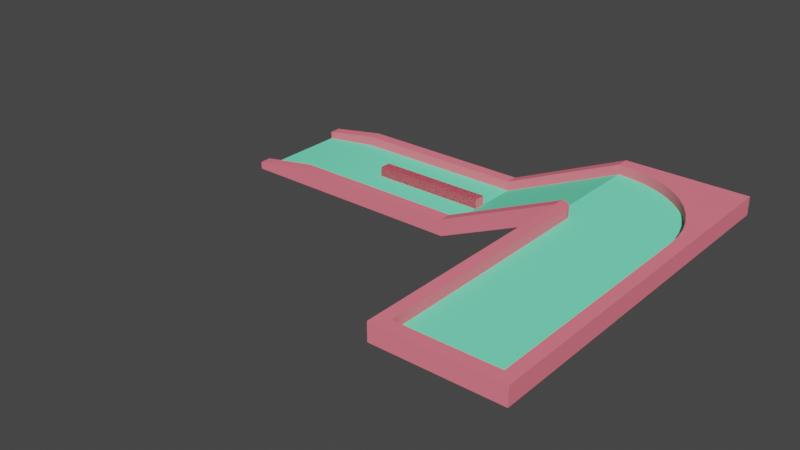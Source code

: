 # Source: untitled.blend  (saved by Blender 3.4.6; exported with 4.5.12 LTS)
import bpy
from mathutils import Matrix  # noqa: F401  (used for matrix-valued properties, if any)

bpy.ops.wm.read_factory_settings(use_empty=True)
scene = bpy.context.scene
scene.name = 'Scene'

# ---- collections
col_collection = bpy.data.collections.new('Collection'); scene.collection.children.link(col_collection)

# ---- materials (node trees are filled in below, after node groups)
mat_border_029 = bpy.data.materials.new('border.029')
mat_border_029.use_transparent_shadow = False
mat_border_029.diffuse_color = (0.9528, 0.2023, 0.2659, 1.0)
mat_border_029.roughness = 1.0
mat_green_029 = bpy.data.materials.new('green.029')
mat_green_029.use_transparent_shadow = False
mat_green_029.diffuse_color = (0.2028, 1.0, 0.6158, 1.0)
mat_green_029.roughness = 1.0
mat_border_007 = bpy.data.materials.new('border.007')
mat_border_007.use_transparent_shadow = False
mat_border_007.diffuse_color = (0.9528, 0.2023, 0.2659, 1.0)
mat_border_007.roughness = 1.0
mat_green_007 = bpy.data.materials.new('green.007')
mat_green_007.use_transparent_shadow = False
mat_green_007.diffuse_color = (0.2028, 1.0, 0.6158, 1.0)
mat_green_007.roughness = 1.0
mat_border_008 = bpy.data.materials.new('border.008')
mat_border_008.use_transparent_shadow = False
mat_border_008.diffuse_color = (0.9528, 0.2023, 0.2659, 1.0)
mat_border_008.roughness = 1.0
mat_green_008 = bpy.data.materials.new('green.008')
mat_green_008.use_transparent_shadow = False
mat_green_008.diffuse_color = (0.2028, 1.0, 0.6158, 1.0)
mat_green_008.roughness = 1.0
mat_border_013 = bpy.data.materials.new('border.013')
mat_border_013.use_transparent_shadow = False
mat_border_013.diffuse_color = (0.9528, 0.2023, 0.2659, 1.0)
mat_border_013.roughness = 1.0
mat_green_013 = bpy.data.materials.new('green.013')
mat_green_013.use_transparent_shadow = False
mat_green_013.diffuse_color = (0.2028, 1.0, 0.6158, 1.0)
mat_green_013.roughness = 1.0
mat_border_021 = bpy.data.materials.new('border.021')
mat_border_021.use_transparent_shadow = False
mat_border_021.diffuse_color = (0.9528, 0.2023, 0.2659, 1.0)
mat_border_021.roughness = 1.0
mat_green_021 = bpy.data.materials.new('green.021')
mat_green_021.use_transparent_shadow = False
mat_green_021.diffuse_color = (0.2028, 1.0, 0.6158, 1.0)
mat_green_021.roughness = 1.0
mat_border_048 = bpy.data.materials.new('border.048')
mat_border_048.use_transparent_shadow = False
mat_border_048.diffuse_color = (0.9528, 0.2023, 0.2659, 1.0)
mat_border_048.roughness = 1.0
mat_green_049 = bpy.data.materials.new('green.049')
mat_green_049.use_transparent_shadow = False
mat_green_049.diffuse_color = (0.2028, 1.0, 0.6158, 1.0)
mat_green_049.roughness = 1.0

# ---- material node trees
mat_border_029.use_nodes = True; mat_border_029.node_tree.nodes.clear()
_N = mat_border_029.node_tree.nodes; _L = mat_border_029.node_tree.links
n0 = _N.new('ShaderNodeBsdfPrincipled'); n0.name = 'Principled BSDF'; n0.location = (0, 300)
n0.distribution = 'GGX'
n0.subsurface_method = 'RANDOM_WALK_SKIN'
n0.inputs[0].default_value = (0.9528, 0.2023, 0.2659, 1.0)
n0.inputs[2].default_value = 1.0
n0.inputs[3].default_value = 1.45
n0.inputs[13].default_value = 0.0
n0.inputs[27].default_value = (0.0, 0.0, 0.0, 1.0)
n0.inputs[28].default_value = 1.0
n1 = _N.new('ShaderNodeOutputMaterial'); n1.name = 'Material Output'; n1.location = (280, 300)
_L.new(n0.outputs[0], n1.inputs[0])
n1.is_active_output = True
mat_green_029.use_nodes = True; mat_green_029.node_tree.nodes.clear()
_N = mat_green_029.node_tree.nodes; _L = mat_green_029.node_tree.links
n0 = _N.new('ShaderNodeBsdfPrincipled'); n0.name = 'Principled BSDF'; n0.location = (0, 300)
n0.distribution = 'GGX'
n0.subsurface_method = 'RANDOM_WALK_SKIN'
n0.inputs[0].default_value = (0.2028, 1.0, 0.6158, 1.0)
n0.inputs[2].default_value = 1.0
n0.inputs[3].default_value = 1.45
n0.inputs[13].default_value = 0.0
n0.inputs[27].default_value = (0.0, 0.0, 0.0, 1.0)
n0.inputs[28].default_value = 1.0
n1 = _N.new('ShaderNodeOutputMaterial'); n1.name = 'Material Output'; n1.location = (280, 300)
_L.new(n0.outputs[0], n1.inputs[0])
n1.is_active_output = True
mat_border_007.use_nodes = True; mat_border_007.node_tree.nodes.clear()
_N = mat_border_007.node_tree.nodes; _L = mat_border_007.node_tree.links
n0 = _N.new('ShaderNodeBsdfPrincipled'); n0.name = 'Principled BSDF'; n0.location = (0, 300)
n0.distribution = 'GGX'
n0.subsurface_method = 'RANDOM_WALK_SKIN'
n0.inputs[0].default_value = (0.9528, 0.2023, 0.2659, 1.0)
n0.inputs[2].default_value = 1.0
n0.inputs[3].default_value = 1.45
n0.inputs[13].default_value = 0.0
n0.inputs[27].default_value = (0.0, 0.0, 0.0, 1.0)
n0.inputs[28].default_value = 1.0
n1 = _N.new('ShaderNodeOutputMaterial'); n1.name = 'Material Output'; n1.location = (280, 300)
_L.new(n0.outputs[0], n1.inputs[0])
n1.is_active_output = True
mat_green_007.use_nodes = True; mat_green_007.node_tree.nodes.clear()
_N = mat_green_007.node_tree.nodes; _L = mat_green_007.node_tree.links
n0 = _N.new('ShaderNodeBsdfPrincipled'); n0.name = 'Principled BSDF'; n0.location = (0, 300)
n0.distribution = 'GGX'
n0.subsurface_method = 'RANDOM_WALK_SKIN'
n0.inputs[0].default_value = (0.2028, 1.0, 0.6158, 1.0)
n0.inputs[2].default_value = 1.0
n0.inputs[3].default_value = 1.45
n0.inputs[13].default_value = 0.0
n0.inputs[27].default_value = (0.0, 0.0, 0.0, 1.0)
n0.inputs[28].default_value = 1.0
n1 = _N.new('ShaderNodeOutputMaterial'); n1.name = 'Material Output'; n1.location = (280, 300)
_L.new(n0.outputs[0], n1.inputs[0])
n1.is_active_output = True
mat_border_008.use_nodes = True; mat_border_008.node_tree.nodes.clear()
_N = mat_border_008.node_tree.nodes; _L = mat_border_008.node_tree.links
n0 = _N.new('ShaderNodeBsdfPrincipled'); n0.name = 'Principled BSDF'; n0.location = (0, 300)
n0.distribution = 'GGX'
n0.subsurface_method = 'RANDOM_WALK_SKIN'
n0.inputs[0].default_value = (0.9528, 0.2023, 0.2659, 1.0)
n0.inputs[2].default_value = 1.0
n0.inputs[3].default_value = 1.45
n0.inputs[13].default_value = 0.0
n0.inputs[27].default_value = (0.0, 0.0, 0.0, 1.0)
n0.inputs[28].default_value = 1.0
n1 = _N.new('ShaderNodeOutputMaterial'); n1.name = 'Material Output'; n1.location = (280, 300)
_L.new(n0.outputs[0], n1.inputs[0])
n1.is_active_output = True
mat_green_008.use_nodes = True; mat_green_008.node_tree.nodes.clear()
_N = mat_green_008.node_tree.nodes; _L = mat_green_008.node_tree.links
n0 = _N.new('ShaderNodeBsdfPrincipled'); n0.name = 'Principled BSDF'; n0.location = (0, 300)
n0.distribution = 'GGX'
n0.subsurface_method = 'RANDOM_WALK_SKIN'
n0.inputs[0].default_value = (0.2028, 1.0, 0.6158, 1.0)
n0.inputs[2].default_value = 1.0
n0.inputs[3].default_value = 1.45
n0.inputs[13].default_value = 0.0
n0.inputs[27].default_value = (0.0, 0.0, 0.0, 1.0)
n0.inputs[28].default_value = 1.0
n1 = _N.new('ShaderNodeOutputMaterial'); n1.name = 'Material Output'; n1.location = (280, 300)
_L.new(n0.outputs[0], n1.inputs[0])
n1.is_active_output = True
mat_border_013.use_nodes = True; mat_border_013.node_tree.nodes.clear()
_N = mat_border_013.node_tree.nodes; _L = mat_border_013.node_tree.links
n0 = _N.new('ShaderNodeBsdfPrincipled'); n0.name = 'Principled BSDF'; n0.location = (0, 300)
n0.distribution = 'GGX'
n0.subsurface_method = 'RANDOM_WALK_SKIN'
n0.inputs[0].default_value = (0.9528, 0.2023, 0.2659, 1.0)
n0.inputs[2].default_value = 1.0
n0.inputs[3].default_value = 1.45
n0.inputs[13].default_value = 0.0
n0.inputs[27].default_value = (0.0, 0.0, 0.0, 1.0)
n0.inputs[28].default_value = 1.0
n1 = _N.new('ShaderNodeOutputMaterial'); n1.name = 'Material Output'; n1.location = (280, 300)
_L.new(n0.outputs[0], n1.inputs[0])
n1.is_active_output = True
mat_green_013.use_nodes = True; mat_green_013.node_tree.nodes.clear()
_N = mat_green_013.node_tree.nodes; _L = mat_green_013.node_tree.links
n0 = _N.new('ShaderNodeBsdfPrincipled'); n0.name = 'Principled BSDF'; n0.location = (0, 300)
n0.distribution = 'GGX'
n0.subsurface_method = 'RANDOM_WALK_SKIN'
n0.inputs[0].default_value = (0.2028, 1.0, 0.6158, 1.0)
n0.inputs[2].default_value = 1.0
n0.inputs[3].default_value = 1.45
n0.inputs[13].default_value = 0.0
n0.inputs[27].default_value = (0.0, 0.0, 0.0, 1.0)
n0.inputs[28].default_value = 1.0
n1 = _N.new('ShaderNodeOutputMaterial'); n1.name = 'Material Output'; n1.location = (280, 300)
_L.new(n0.outputs[0], n1.inputs[0])
n1.is_active_output = True
mat_border_021.use_nodes = True; mat_border_021.node_tree.nodes.clear()
_N = mat_border_021.node_tree.nodes; _L = mat_border_021.node_tree.links
n0 = _N.new('ShaderNodeBsdfPrincipled'); n0.name = 'Principled BSDF'; n0.location = (0, 300)
n0.distribution = 'GGX'
n0.subsurface_method = 'RANDOM_WALK_SKIN'
n0.inputs[0].default_value = (0.9528, 0.2023, 0.2659, 1.0)
n0.inputs[2].default_value = 1.0
n0.inputs[3].default_value = 1.45
n0.inputs[13].default_value = 0.0
n0.inputs[27].default_value = (0.0, 0.0, 0.0, 1.0)
n0.inputs[28].default_value = 1.0
n1 = _N.new('ShaderNodeOutputMaterial'); n1.name = 'Material Output'; n1.location = (280, 300)
_L.new(n0.outputs[0], n1.inputs[0])
n1.is_active_output = True
mat_green_021.use_nodes = True; mat_green_021.node_tree.nodes.clear()
_N = mat_green_021.node_tree.nodes; _L = mat_green_021.node_tree.links
n0 = _N.new('ShaderNodeBsdfPrincipled'); n0.name = 'Principled BSDF'; n0.location = (0, 300)
n0.distribution = 'GGX'
n0.subsurface_method = 'RANDOM_WALK_SKIN'
n0.inputs[0].default_value = (0.2028, 1.0, 0.6158, 1.0)
n0.inputs[2].default_value = 1.0
n0.inputs[3].default_value = 1.45
n0.inputs[13].default_value = 0.0
n0.inputs[27].default_value = (0.0, 0.0, 0.0, 1.0)
n0.inputs[28].default_value = 1.0
n1 = _N.new('ShaderNodeOutputMaterial'); n1.name = 'Material Output'; n1.location = (280, 300)
_L.new(n0.outputs[0], n1.inputs[0])
n1.is_active_output = True
mat_border_048.use_nodes = True; mat_border_048.node_tree.nodes.clear()
_N = mat_border_048.node_tree.nodes; _L = mat_border_048.node_tree.links
n0 = _N.new('ShaderNodeBsdfPrincipled'); n0.name = 'Principled BSDF'; n0.location = (0, 300)
n0.distribution = 'GGX'
n0.subsurface_method = 'RANDOM_WALK_SKIN'
n0.inputs[0].default_value = (0.9528, 0.2023, 0.2659, 1.0)
n0.inputs[2].default_value = 1.0
n0.inputs[3].default_value = 1.45
n0.inputs[13].default_value = 0.0
n0.inputs[27].default_value = (0.0, 0.0, 0.0, 1.0)
n0.inputs[28].default_value = 1.0
n1 = _N.new('ShaderNodeOutputMaterial'); n1.name = 'Material Output'; n1.location = (280, 300)
_L.new(n0.outputs[0], n1.inputs[0])
n1.is_active_output = True
mat_green_049.use_nodes = True; mat_green_049.node_tree.nodes.clear()
_N = mat_green_049.node_tree.nodes; _L = mat_green_049.node_tree.links
n0 = _N.new('ShaderNodeBsdfPrincipled'); n0.name = 'Principled BSDF'; n0.location = (0, 300)
n0.distribution = 'GGX'
n0.subsurface_method = 'RANDOM_WALK_SKIN'
n0.inputs[0].default_value = (0.2028, 1.0, 0.6158, 1.0)
n0.inputs[2].default_value = 1.0
n0.inputs[3].default_value = 1.45
n0.inputs[13].default_value = 0.0
n0.inputs[27].default_value = (0.0, 0.0, 0.0, 1.0)
n0.inputs[28].default_value = 1.0
n1 = _N.new('ShaderNodeOutputMaterial'); n1.name = 'Material Output'; n1.location = (280, 300)
_L.new(n0.outputs[0], n1.inputs[0])
n1.is_active_output = True

# ---- world
world_world = bpy.data.worlds.new('World'); scene.world = world_world
world_world.use_nodes = True; world_world.node_tree.nodes.clear()
_N = world_world.node_tree.nodes; _L = world_world.node_tree.links
n0 = _N.new('ShaderNodeOutputWorld'); n0.name = 'World Output'; n0.location = (300, 300)
n1 = _N.new('ShaderNodeBackground'); n1.name = 'Background'; n1.location = (10, 300)
n1.inputs[0].default_value = (0.05088, 0.05088, 0.05088, 1.0)
_L.new(n1.outputs[0], n0.inputs[0])
n0.is_active_output = True
world_world.color = (0.05088, 0.05088, 0.05088)
world_world.use_sun_shadow = False
world_world.sun_shadow_jitter_overblur = 0.0

# ---- meshes
me_rampc = bpy.data.meshes.new('rampC')
me_rampc.from_pydata([(0.4999, 0.44, 0.4999), (0.4, 0.44, 0.4999), (0.4999, 0.5866, 0.4999), (0.4, 0.5033, 0.4999), (0.4, 0.5866, 0.4999), (0.4999, 0.0, -0.4999), (0.4, 0.0, -0.4999), (-0.4, 0.0, -0.4999), (-0.4, 0.44, 0.4999), (-0.4999, 0.0, -0.4999), (-0.4999, 0.44, 0.4999), (0.4999, 0.1467, -0.4999), (-0.4, 0.1467, -0.4999), (-0.4, 0.5866, 0.4999), (-0.4999, 0.1467, -0.4999), (-0.4999, 0.5866, 0.4999), (-0.4, 0.06333, -0.4999), (0.4, 0.1467, -0.4999), (0.4, 0.06333, -0.4999), (-0.4, 0.5033, 0.4999), (-1.5, 0.44, 1.5), (-1.5, 0.44, 1.4), (-1.5, 0.5867, 1.5), (-1.5, 0.5033, 1.4), (-1.5, 0.5867, 1.4), (-0.5001, 0.44, 1.5), (-0.5001, 0.44, 1.4), (-0.5, 0.44, 0.6), (-1.5, 0.44, 0.6), (-0.5, 0.44, 0.5), (-1.5, 0.44, 0.5), (-0.5001, 0.5867, 1.5), (-0.5001, 0.5867, 0.6), (-1.5, 0.5867, 0.6), (-0.5001, 0.5867, 0.5), (-1.5, 0.5867, 0.5), (-0.5001, 0.5033, 0.6), (-0.5001, 0.5867, 1.4), (-0.5001, 0.5033, 1.4), (-1.5, 0.5033, 0.6), (-0.4999, -4.431e-07, -2.5), (-0.4, -4.431e-07, -2.5), (-0.4999, 0.06333, -2.5), (-0.4, 0.06333, -2.5), (-0.4999, -1.172e-07, -1.5), (-0.4, -1.172e-07, -1.5), (0.4, -1.172e-07, -1.5), (0.4, -4.431e-07, -2.5), (0.5, -1.172e-07, -1.5), (0.5, -4.431e-07, -2.5), (-0.4999, 0.1467, -1.5), (-0.4999, 0.1467, -2.0), (0.5, 0.1467, -1.5), (0.5, 0.1467, -2.0), (0.5, 0.06333, -2.5), (0.4, 0.06333, -1.5), (0.4, 0.1467, -1.5), (-0.4, 0.1467, -1.5), (-0.4, 0.1467, -2.0), (0.4, 0.1467, -2.0), (0.4, 0.06333, -2.0), (0.4, 0.06333, -2.5), (-0.4, 0.06333, -1.5), (-0.4, 0.06333, -2.0), (0.5, -1.172e-07, -0.5001), (0.4, -1.172e-07, -0.5001), (0.5, 0.1467, -0.5001), (0.4, 0.06333, -0.5001), (0.4, 0.1467, -0.5001), (0.5, -1.172e-07, -1.5), (0.4, -1.172e-07, -1.5), (0.05, -1.172e-07, -1.5), (0.05, -1.172e-07, -0.5001), (-0.04999, -1.172e-07, -1.5), (-0.04999, -1.172e-07, -0.5001), (-0.4, -1.172e-07, -1.5), (-0.4, -1.172e-07, -0.5001), (-0.4999, -1.172e-07, -1.5), (-0.4999, -1.172e-07, -0.5001), (0.5, 0.1467, -1.5), (-0.4, 0.1467, -1.5), (-0.4, 0.1467, -0.5001), (-0.4999, 0.1467, -1.5), (-0.4999, 0.1467, -0.5001), (-0.4, 0.06333, -1.5), (0.4, 0.1467, -1.5), (0.4, 0.06333, -1.5), (-0.4, 0.06333, -0.5001), (0.05, 0.06333, -0.5001), (-0.04999, 0.06333, -0.5001), (0.05, 0.1467, -0.5001), (-0.04999, 0.1467, -0.5001), (0.05, 0.1467, -1.5), (0.05, 0.06333, -1.5), (-0.04999, 0.06333, -1.5), (-0.04999, 0.1467, -1.5), (0.4999, 0.44, 1.5), (-0.4999, 0.44, 1.5), (0.4999, 0.5867, 1.5), (-0.4999, 0.5867, 1.5), (0.4999, 0.44, 0.5), (0.4, 0.44, 0.5), (-0.4, 0.44, 0.5), (-0.4999, 0.44, 0.5), (-0.4999, 0.44, 0.6), (-0.4999, 0.44, 1.4), (0.4999, 0.5867, 0.5), (-0.4999, 0.5033, 1.4), (-0.4999, 0.5867, 1.4), (-0.4999, 0.5867, 0.5), (-0.4, 0.5033, 0.5), (-0.4, 0.5867, 0.5), (0.4, 0.5867, 0.5), (0.3923, 0.5867, 0.6175), (0.3693, 0.5867, 0.733), (0.3315, 0.5867, 0.8444), (0.2794, 0.5867, 0.95), (0.214, 0.5867, 1.048), (0.1364, 0.5867, 1.136), (0.04788, 0.5867, 1.214), (-0.05, 0.5867, 1.279), (-0.1556, 0.5867, 1.331), (-0.267, 0.5867, 1.369), (-0.3825, 0.5867, 1.392), (0.4, 0.5033, 0.5), (0.3923, 0.5033, 0.6175), (0.3693, 0.5033, 0.733), (0.3315, 0.5033, 0.8444), (0.2794, 0.5033, 0.95), (0.214, 0.5033, 1.048), (0.1364, 0.5033, 1.136), (0.04788, 0.5033, 1.214), (-0.05, 0.5033, 1.279), (-0.1556, 0.5033, 1.331), (-0.267, 0.5033, 1.369), (-0.3825, 0.5033, 1.392), (-0.4008, 0.5867, 0.5131), (-0.4034, 0.5867, 0.5259), (-0.4076, 0.5867, 0.5383), (-0.4134, 0.5867, 0.55), (-0.4206, 0.5867, 0.5609), (-0.4292, 0.5867, 0.5708), (-0.4391, 0.5867, 0.5794), (-0.45, 0.5867, 0.5866), (-0.4617, 0.5867, 0.5924), (-0.4741, 0.5867, 0.5966), (-0.4869, 0.5867, 0.5992), (-0.4999, 0.5867, 0.6), (-0.4869, 0.5033, 0.5992), (-0.4999, 0.5033, 0.6), (-0.4741, 0.5033, 0.5966), (-0.4617, 0.5033, 0.5924), (-0.45, 0.5033, 0.5866), (-0.4391, 0.5033, 0.5794), (-0.4292, 0.5033, 0.5708), (-0.4206, 0.5033, 0.5609), (-0.4134, 0.5033, 0.55), (-0.4076, 0.5033, 0.5383), (-0.4034, 0.5033, 0.5259), (-0.4008, 0.5033, 0.5131), (-1.5, 0.44, 1.5), (-1.5, 0.44, 1.4), (-2.5, 0.44, 1.5), (-2.5, 0.44, 0.5), (-1.5, 0.44, 0.6), (-1.5, 0.44, 0.5), (-1.5, 0.5867, 1.5), (-2.5, 0.5867, 1.5), (-1.5, 0.5867, 0.6), (-2.4, 0.5867, 0.6), (-1.5, 0.5867, 0.5), (-2.5, 0.5867, 0.5), (-2.4, 0.5867, 1.4), (-1.5, 0.5867, 1.4), (-1.5, 0.5033, 0.6), (-2.4, 0.5033, 0.6), (-1.5, 0.5033, 1.4), (-2.4, 0.5033, 1.4)], [], [(2, 1, 0), (1, 2, 3), (3, 2, 4), (0, 6, 5), (6, 0, 1), (6, 1, 7), (7, 1, 8), (7, 8, 9), (9, 8, 10), (2, 5, 11), (5, 2, 0), (14, 13, 12), (13, 14, 15), (10, 14, 9), (14, 10, 15), (14, 7, 9), (7, 14, 16), (16, 14, 12), (17, 2, 11), (2, 17, 4), (3, 17, 18), (17, 3, 4), (13, 16, 12), (16, 13, 19), (19, 10, 8), (10, 19, 15), (15, 19, 13), (18, 5, 6), (5, 18, 11), (11, 18, 17), (16, 3, 18), (3, 16, 19), (3, 8, 1), (8, 3, 19), (16, 6, 7), (6, 16, 18), (22, 21, 20), (21, 22, 23), (23, 22, 24), (20, 26, 25), (26, 20, 21), (26, 21, 27), (27, 21, 28), (27, 28, 29), (29, 28, 30), (22, 25, 31), (25, 22, 20), (34, 33, 32), (33, 34, 35), (30, 34, 29), (34, 30, 35), (34, 27, 29), (27, 34, 36), (36, 34, 32), (37, 22, 31), (22, 37, 24), (23, 37, 38), (37, 23, 24), (33, 36, 32), (36, 33, 39), (39, 30, 28), (30, 39, 35), (35, 39, 33), (38, 25, 26), (25, 38, 31), (31, 38, 37), (36, 23, 38), (23, 36, 39), (23, 28, 21), (28, 23, 39), (36, 26, 27), (26, 36, 38), (42, 41, 40), (41, 42, 43), (40, 45, 44), (45, 40, 41), (45, 41, 46), (46, 41, 47), (46, 47, 48), (48, 47, 49), (51, 44, 50), (44, 51, 40), (40, 51, 42), (49, 52, 48), (52, 49, 53), (53, 49, 54), (52, 46, 48), (46, 52, 55), (55, 52, 56), (57, 51, 50), (51, 57, 58), (59, 55, 56), (55, 59, 60), (60, 59, 47), (47, 59, 61), (61, 49, 47), (49, 61, 54), (62, 44, 45), (44, 62, 50), (50, 62, 57), (52, 59, 56), (59, 52, 53), (53, 61, 59), (61, 53, 54), (63, 57, 62), (57, 63, 58), (58, 63, 41), (58, 41, 43), (58, 42, 51), (42, 58, 43), (55, 63, 62), (63, 55, 60), (55, 45, 46), (45, 55, 62), (60, 41, 63), (41, 60, 47), (66, 65, 64), (65, 66, 67), (67, 66, 68), (64, 70, 69), (70, 64, 65), (70, 65, 71), (71, 65, 72), (71, 72, 73), (73, 72, 74), (73, 74, 75), (75, 74, 76), (75, 76, 77), (77, 76, 78), (66, 69, 79), (69, 66, 64), (82, 81, 80), (81, 82, 83), (78, 82, 77), (82, 78, 83), (82, 75, 77), (75, 82, 84), (84, 82, 80), (85, 66, 79), (66, 85, 68), (67, 85, 86), (85, 67, 68), (81, 84, 80), (84, 81, 87), (88, 74, 72), (74, 88, 89), (89, 88, 90), (89, 90, 91), (87, 78, 76), (78, 87, 83), (83, 87, 81), (86, 69, 70), (69, 86, 79), (79, 86, 85), (90, 93, 92), (93, 90, 88), (92, 93, 90), (88, 90, 93), (89, 95, 94), (95, 89, 91), (94, 95, 89), (91, 89, 95), (95, 90, 92), (90, 95, 91), (92, 90, 95), (91, 95, 90), (94, 71, 73), (71, 94, 93), (93, 94, 95), (93, 95, 92), (93, 67, 86), (67, 93, 88), (84, 73, 75), (73, 84, 94), (84, 89, 94), (89, 84, 87), (89, 76, 74), (76, 89, 87), (67, 72, 65), (72, 67, 88), (93, 70, 71), (70, 93, 86), (98, 97, 96), (97, 98, 99), (96, 101, 100), (101, 96, 97), (101, 97, 102), (102, 97, 103), (103, 97, 104), (104, 97, 105), (98, 100, 106), (100, 98, 96), (97, 107, 105), (107, 97, 108), (108, 97, 99), (109, 102, 103), (102, 109, 110), (110, 109, 111), (112, 98, 106), (98, 112, 113), (98, 113, 114), (98, 114, 115), (98, 115, 116), (98, 116, 117), (98, 117, 118), (98, 118, 119), (98, 119, 120), (98, 120, 121), (98, 121, 99), (99, 121, 122), (99, 122, 123), (99, 123, 108), (125, 112, 124), (112, 125, 113), (126, 113, 125), (113, 126, 114), (127, 114, 126), (114, 127, 115), (128, 115, 127), (115, 128, 116), (129, 116, 128), (116, 129, 117), (130, 117, 129), (117, 130, 118), (131, 118, 130), (118, 131, 119), (132, 119, 131), (119, 132, 120), (133, 120, 132), (120, 133, 121), (134, 121, 133), (121, 134, 122), (135, 122, 134), (122, 135, 123), (107, 123, 135), (123, 107, 108), (109, 136, 111), (136, 109, 137), (137, 109, 138), (138, 109, 139), (139, 109, 140), (140, 109, 141), (141, 109, 142), (142, 109, 143), (143, 109, 144), (144, 109, 145), (145, 109, 146), (146, 109, 147), (146, 149, 148), (149, 146, 147), (145, 148, 150), (148, 145, 146), (144, 150, 151), (150, 144, 145), (143, 151, 152), (151, 143, 144), (142, 152, 153), (152, 142, 143), (141, 153, 154), (153, 141, 142), (141, 155, 140), (155, 141, 154), (140, 156, 139), (156, 140, 155), (139, 157, 138), (157, 139, 156), (138, 158, 137), (158, 138, 157), (137, 159, 136), (159, 137, 158), (136, 110, 111), (110, 136, 159), (124, 100, 101), (100, 124, 106), (106, 124, 112), (104, 109, 103), (109, 104, 147), (147, 104, 149), (110, 125, 124), (125, 110, 126), (126, 110, 127), (127, 110, 128), (128, 110, 129), (129, 110, 130), (130, 110, 131), (131, 110, 132), (132, 110, 133), (133, 110, 134), (134, 110, 135), (135, 110, 159), (135, 159, 107), (107, 159, 158), (107, 158, 157), (107, 157, 156), (107, 156, 155), (107, 155, 154), (107, 154, 153), (107, 153, 152), (107, 152, 151), (107, 151, 150), (107, 150, 148), (107, 148, 149), (110, 101, 102), (101, 110, 124), (105, 149, 104), (149, 105, 107), (162, 161, 160), (161, 162, 163), (161, 163, 164), (164, 163, 165), (167, 160, 166), (160, 167, 162), (170, 169, 168), (171, 169, 170), (171, 172, 169), (167, 172, 171), (167, 173, 172), (173, 167, 166), (163, 170, 165), (170, 163, 171), (170, 164, 165), (164, 170, 174), (174, 170, 168), (169, 174, 168), (174, 169, 175), (167, 163, 162), (163, 167, 171), (176, 160, 161), (160, 176, 166), (166, 176, 173), (177, 173, 176), (173, 177, 172), (169, 177, 175), (177, 169, 172), (174, 177, 176), (177, 174, 175), (174, 161, 164), (161, 174, 176)])
me_rampc.polygons.foreach_set('material_index', [0, 0, 0, 0, 0, 0, 0, 0, 0, 0, 0, 0, 0, 0, 0, 0, 0, 0, 0, 0, 0, 0, 0, 0, 0, 0, 0, 0, 0, 0, 1, 1, 1, 1, 1, 1, 2, 2, 2, 2, 2, 2, 2, 2, 2, 2, 2, 2, 2, 2, 2, 2, 2, 2, 2, 2, 2, 2, 2, 2, 2, 2, 2, 2, 2, 2, 3, 3, 3, 3, 3, 3, 4, 4, 4, 4, 4, 4, 4, 4, 4, 4, 4, 4, 4, 4, 4, 4, 4, 4, 4, 4, 4, 4, 4, 4, 4, 4, 4, 4, 4, 4, 4, 4, 4, 4, 4, 4, 4, 4, 5, 5, 5, 5, 5, 5, 6, 6, 6, 6, 6, 6, 6, 6, 6, 6, 6, 6, 6, 6, 6, 6, 6, 6, 6, 6, 6, 6, 6, 6, 6, 6, 6, 6, 6, 6, 6, 6, 6, 6, 6, 6, 6, 6, 6, 6, 6, 6, 6, 6, 6, 6, 6, 6, 6, 6, 6, 6, 6, 6, 7, 7, 7, 7, 7, 7, 7, 7, 7, 7, 7, 7, 8, 8, 8, 8, 8, 8, 8, 8, 8, 8, 8, 8, 8, 8, 8, 8, 8, 8, 8, 8, 8, 8, 8, 8, 8, 8, 8, 8, 8, 8, 8, 8, 8, 8, 8, 8, 8, 8, 8, 8, 8, 8, 8, 8, 8, 8, 8, 8, 8, 8, 8, 8, 8, 8, 8, 8, 8, 8, 8, 8, 8, 8, 8, 8, 8, 8, 8, 8, 8, 8, 8, 8, 8, 8, 8, 8, 8, 8, 8, 8, 8, 8, 8, 8, 8, 8, 8, 8, 8, 8, 8, 8, 8, 8, 8, 8, 9, 9, 9, 9, 9, 9, 9, 9, 9, 9, 9, 9, 9, 9, 9, 9, 9, 9, 9, 9, 9, 9, 9, 9, 9, 9, 9, 9, 10, 10, 10, 10, 10, 10, 10, 10, 10, 10, 10, 10, 10, 10, 10, 10, 10, 10, 10, 10, 10, 10, 10, 10, 10, 10, 10, 10, 11, 11, 11, 11])
_uv = me_rampc.uv_layers.new(name='UVMap')
_uv.uv.foreach_set('vector', [19.68, 23.09, 15.75, 17.32, 19.68, 17.32, 15.75, 17.32, 19.68, 23.09, 15.75, 19.81, 15.75, 19.81, 19.68, 23.09, 15.75, 23.09, 19.68, 24.99, 15.75, -18.02, 19.68, -18.02, 15.75, -18.02, 19.68, 24.99, 15.75, 24.99, 15.75, -18.02, 15.75, 24.99, -15.75, -18.02, -15.75, -18.02, 15.75, 24.99, -15.75, 24.99, -15.75, -18.02, -15.75, 24.99, -19.68, -18.02, -19.68, -18.02, -15.75, 24.99, -19.68, 24.99, -19.68, 23.09, 19.68, 4.978e-28, 19.68, 5.774, 19.68, 4.978e-28, -19.68, 23.09, -19.68, 17.32, 19.68, -15.69, 15.75, 27.32, 15.75, -15.69, 15.75, 27.32, 19.68, -15.69, 19.68, 27.32, 19.68, 17.32, -19.68, 5.774, -19.68, 4.978e-28, -19.68, 5.774, 19.68, 17.32, 19.68, 23.09, 19.68, 5.774, 15.75, 0.0, 19.68, 0.0, 15.75, 0.0, 19.68, 5.774, 15.75, 2.493, 15.75, 2.493, 19.68, 5.774, 15.75, 5.774, -15.75, -15.69, -19.68, 27.32, -19.68, -15.69, -19.68, 27.32, -15.75, -15.69, -15.75, 27.32, 19.68, 19.81, -19.68, 5.774, -19.68, 2.493, -19.68, 5.774, 19.68, 19.81, 19.68, 23.09, -19.68, 23.09, 19.68, 2.493, 19.68, 5.774, 19.68, 2.493, -19.68, 23.09, -19.68, 19.81, -15.75, 19.81, -19.68, 17.32, -15.75, 17.32, -19.68, 17.32, -15.75, 19.81, -19.68, 23.09, -19.68, 23.09, -15.75, 19.81, -15.75, 23.09, -15.75, 2.493, -19.68, -7.573e-30, -15.75, -7.573e-30, -19.68, -7.573e-30, -15.75, 2.493, -19.68, 5.774, -19.68, 5.774, -15.75, 2.493, -15.75, 5.774, 15.75, -17.01, -15.75, 26.0, -15.75, -17.01, -15.75, 26.0, 15.75, -17.01, 15.75, 26.0, 15.75, 19.81, -15.75, 17.32, 15.75, 17.32, -15.75, 17.32, 15.75, 19.81, -15.75, 19.81, 15.75, 2.493, -15.75, -7.573e-30, 15.75, 0.0, -15.75, -7.573e-30, 15.75, 2.493, -15.75, 2.493, 19.68, 5.774, 15.75, 1.152e-14, 19.68, 1.152e-14, 15.75, 1.152e-14, 19.68, 5.774, 15.75, 2.493, 15.75, 2.493, 19.68, 5.774, 15.75, 5.774, 19.68, 19.68, 15.75, -19.68, 19.68, -19.68, 15.75, -19.68, 19.68, 19.68, 15.75, 19.68, 15.75, -19.68, 15.75, 19.68, -15.75, -19.68, -15.75, -19.68, 15.75, 19.68, -15.75, 19.68, -15.75, -19.68, -15.75, 19.68, -19.68, -19.68, -19.68, -19.68, -15.75, 19.68, -19.68, 19.68, -19.68, 5.774, 19.68, 0.0, 19.68, 5.774, 19.68, 0.0, -19.68, 5.774, -19.68, 0.0, 19.68, -19.68, 15.75, 19.68, 15.75, -19.68, 15.75, 19.68, 19.68, -19.68, 19.68, 19.68, 19.68, 0.0, -19.68, 5.774, -19.68, 0.0, -19.68, 5.774, 19.68, 0.0, 19.68, 5.774, 19.68, 5.774, 15.75, -3.155e-31, 19.68, -3.155e-31, 15.75, -3.155e-31, 19.68, 5.774, 15.75, 2.493, 15.75, 2.493, 19.68, 5.774, 15.75, 5.774, -15.75, -19.68, -19.68, 19.68, -19.68, -19.68, -19.68, 19.68, -15.75, -19.68, -15.75, 19.68, 19.68, 2.493, -19.68, 5.774, -19.68, 2.493, -19.68, 5.774, 19.68, 2.493, 19.68, 5.774, -19.68, 5.774, 19.68, 2.493, 19.68, 5.774, 19.68, 2.493, -19.68, 5.774, -19.68, 2.493, -15.75, 2.493, -19.68, 1.152e-14, -15.75, 5.609e-14, -19.68, 1.152e-14, -15.75, 2.493, -19.68, 5.774, -19.68, 5.774, -15.75, 2.493, -15.75, 5.774, -15.75, 2.493, -19.68, 1.537e-14, -15.75, 1.537e-14, -19.68, 1.537e-14, -15.75, 2.493, -19.68, 5.774, -19.68, 5.774, -15.75, 2.493, -15.75, 5.774, 15.75, -19.68, -15.75, 19.68, -15.75, -19.68, -15.75, 19.68, 15.75, -19.68, 15.75, 19.68, 15.75, 2.493, -15.75, 5.609e-14, 15.75, 1.152e-14, -15.75, 5.609e-14, 15.75, 2.493, -15.75, 2.493, 15.75, 2.493, -15.75, 1.537e-14, 15.75, -3.155e-31, -15.75, 1.537e-14, 15.75, 2.493, -15.75, 2.493, 19.68, 2.493, 15.75, -1.496e-13, 19.68, -1.496e-13, 15.75, -1.496e-13, 19.68, 2.493, 15.75, 2.493, 19.68, 19.68, 15.75, -19.68, 19.68, -19.68, 15.75, -19.68, 19.68, 19.68, 15.75, 19.68, 15.75, -19.68, 15.75, 19.68, -15.75, -19.68, -15.75, -19.68, 15.75, 19.68, -15.75, 19.68, -15.75, -19.68, -15.75, 19.68, -19.68, -19.68, -19.68, -19.68, -15.75, 19.68, -19.68, 19.68, -4.856e-15, 5.774, 19.68, 1.735e-14, 19.68, 5.774, 19.68, 1.735e-14, -4.856e-15, 5.774, -19.68, 1.735e-14, -19.68, 1.735e-14, -4.856e-15, 5.774, -19.68, 2.493, 19.68, 1.9e-28, -19.68, 5.774, -19.68, 1.9e-28, -19.68, 5.774, 19.68, 1.9e-28, -1.185e-14, 5.774, -1.185e-14, 5.774, 19.68, 1.9e-28, 19.68, 2.493, 19.68, 5.774, 15.75, -3.155e-31, 19.68, -3.155e-31, 15.75, -3.155e-31, 19.68, 5.774, 15.75, 2.493, 15.75, 2.493, 19.68, 5.774, 15.75, 5.774, -15.75, -19.68, -19.68, 1.315e-13, -19.68, -19.68, -19.68, 1.315e-13, -15.75, -19.68, -15.75, 9.237e-14, -3.56e-14, 5.774, 19.68, 2.493, 19.68, 5.774, 19.68, 2.493, -3.56e-14, 5.774, -1.784e-14, 2.493, -1.784e-14, 2.493, -3.56e-14, 5.774, -19.68, 6.898e-14, -19.68, 6.898e-14, -3.56e-14, 5.774, -19.68, 2.493, -15.75, 2.493, -19.68, 4.487e-13, -15.75, 4.487e-13, -19.68, 4.487e-13, -15.75, 2.493, -19.68, 2.493, -15.75, 2.493, -19.68, 1.537e-14, -15.75, 1.537e-14, -19.68, 1.537e-14, -15.75, 2.493, -19.68, 5.774, -19.68, 5.774, -15.75, 2.493, -15.75, 5.774, 19.68, -19.68, 15.75, -6.04e-14, 15.75, -19.68, 15.75, -6.04e-14, 19.68, -19.68, 19.68, -1.35e-13, -19.68, 0.9492, -15.75, -19.01, -15.75, 0.9492, -15.75, -19.01, -19.68, 0.9492, -19.68, -19.01, 3.174e-14, 2.493, -19.68, 5.774, -19.68, 2.493, -19.68, 5.774, 3.174e-14, 2.493, 3.174e-14, 5.774, 3.174e-14, 5.774, 3.174e-14, 2.493, 19.68, 9.969e-29, 3.174e-14, 5.774, 19.68, 9.969e-29, 19.68, 2.493, 15.75, 0.9492, 19.68, -19.01, 19.68, 0.9492, 19.68, -19.01, 15.75, 0.9492, 15.75, -19.01, 15.75, -19.68, -15.75, 9.237e-14, -15.75, -19.68, -15.75, 9.237e-14, 15.75, -19.68, 15.75, -7.816e-14, 15.75, 2.493, -15.75, 1.537e-14, 15.75, -3.155e-31, -15.75, 1.537e-14, 15.75, 2.493, -15.75, 2.493, -15.75, 0.3133, 15.75, -19.53, 15.75, 0.3133, 15.75, -19.53, -15.75, 0.3133, -15.75, -19.53, 19.68, 5.774, 15.75, 1.152e-14, 19.68, 1.152e-14, 15.75, 1.152e-14, 19.68, 5.774, 15.75, 2.493, 15.75, 2.493, 19.68, 5.774, 15.75, 5.774, 19.68, 19.68, 15.75, -19.68, 19.68, -19.68, 15.75, -19.68, 19.68, 19.68, 15.75, 19.68, 15.75, -19.68, 15.75, 19.68, 1.968, -19.68, 1.968, -19.68, 15.75, 19.68, 1.968, 19.68, 1.968, -19.68, 1.968, 19.68, -1.968, -19.68, -1.968, -19.68, 1.968, 19.68, -1.968, 19.68, -1.968, -19.68, -1.968, 19.68, -15.75, -19.68, -15.75, -19.68, -1.968, 19.68, -15.75, 19.68, -15.75, -19.68, -15.75, 19.68, -19.68, -19.68, -19.68, -19.68, -15.75, 19.68, -19.68, 19.68, -19.68, 5.774, 19.68, 0.0, 19.68, 5.774, 19.68, 0.0, -19.68, 5.774, -19.68, 0.0, 19.68, -19.68, 15.75, 19.68, 15.75, -19.68, 15.75, 19.68, 19.68, -19.68, 19.68, 19.68, 19.68, 0.0, -19.68, 5.774, -19.68, 0.0, -19.68, 5.774, 19.68, 0.0, 19.68, 5.774, 19.68, 5.774, 15.75, 0.0, 19.68, 0.0, 15.75, 0.0, 19.68, 5.774, 15.75, 2.493, 15.75, 2.493, 19.68, 5.774, 15.75, 5.774, -15.75, -19.68, -19.68, 19.68, -19.68, -19.68, -19.68, 19.68, -15.75, -19.68, -15.75, 19.68, 19.68, 2.493, -19.68, 5.774, -19.68, 2.493, -19.68, 5.774, 19.68, 2.493, 19.68, 5.774, -19.68, 5.774, 19.68, 2.493, 19.68, 5.774, 19.68, 2.493, -19.68, 5.774, -19.68, 2.493, 1.968, 2.493, -1.968, 1.726e-13, 1.968, 1.726e-13, -1.968, 1.726e-13, 1.968, 2.493, -1.968, 2.493, -1.968, 2.493, 1.968, 2.493, 1.968, 5.774, -1.968, 2.493, 1.968, 5.774, -1.968, 5.774, -15.75, 2.493, -19.68, 1.152e-14, -15.75, 1.152e-14, -19.68, 1.152e-14, -15.75, 2.493, -19.68, 5.774, -19.68, 5.774, -15.75, 2.493, -15.75, 5.774, -15.75, 2.493, -19.68, 1.537e-14, -15.75, 1.537e-14, -19.68, 1.537e-14, -15.75, 2.493, -19.68, 5.774, -19.68, 5.774, -15.75, 2.493, -15.75, 5.774, -19.68, 5.774, 19.68, 2.493, 19.68, 5.774, 19.68, 2.493, -19.68, 5.774, -19.68, 2.493, 19.68, 5.774, 19.68, 2.493, -19.68, 5.774, -19.68, 2.493, -19.68, 5.774, 19.68, 2.493, 19.68, 2.493, -19.68, 5.774, -19.68, 2.493, -19.68, 5.774, 19.68, 2.493, 19.68, 5.774, -19.68, 2.493, -19.68, 5.774, 19.68, 2.493, 19.68, 5.774, 19.68, 2.493, -19.68, 5.774, 1.968, -19.68, -1.968, 19.68, -1.968, -19.68, -1.968, 19.68, 1.968, -19.68, 1.968, 19.68, -1.968, -19.68, -1.968, 19.68, 1.968, -19.68, 1.968, 19.68, 1.968, -19.68, -1.968, 19.68, 1.968, 2.493, -1.968, -1.496e-13, 1.968, 0.0, -1.968, -1.496e-13, 1.968, 2.493, -1.968, 2.493, -1.968, 2.493, 1.968, 2.493, 1.968, 5.774, -1.968, 2.493, 1.968, 5.774, -1.968, 5.774, -1.968, -19.68, -15.75, 19.68, -15.75, -19.68, -15.75, 19.68, -1.968, -19.68, -1.968, 19.68, 15.75, 2.493, 1.968, 0.0, 15.75, 0.0, 1.968, 0.0, 15.75, 2.493, 1.968, 2.493, 15.75, -19.68, 1.968, 19.68, 1.968, -19.68, 1.968, 19.68, 15.75, -19.68, 15.75, 19.68, -1.968, 2.493, -15.75, 1.152e-14, -1.968, 1.726e-13, -15.75, 1.152e-14, -1.968, 2.493, -15.75, 2.493, 15.75, 2.493, 1.968, 1.726e-13, 15.75, 1.152e-14, 1.968, 1.726e-13, 15.75, 2.493, 1.968, 2.493, -1.968, 2.493, -15.75, 1.537e-14, -1.968, -1.496e-13, -15.75, 1.537e-14, -1.968, 2.493, -15.75, 2.493, 19.68, 5.774, -19.68, 1.309e-13, 19.68, 1.309e-13, -19.68, 1.309e-13, 19.68, 5.774, -19.68, 5.774, 19.68, 19.68, 15.75, -19.68, 19.68, -19.68, 15.75, -19.68, 19.68, 19.68, -19.68, 19.68, 15.75, -19.68, -19.68, 19.68, -15.75, -19.68, -15.75, -19.68, -19.68, 19.68, -19.68, -19.68, -19.68, -19.68, -19.68, 19.68, -19.68, -15.75, -19.68, -15.75, -19.68, 19.68, -19.68, 15.75, -19.68, 5.774, 19.68, -1.732e-28, 19.68, 5.774, 19.68, -1.732e-28, -19.68, 5.774, -19.68, -1.732e-28, 19.68, 1.352e-12, 15.75, 2.493, 15.75, 1.352e-12, 15.75, 2.493, 19.68, 1.352e-12, 15.75, 5.774, 15.75, 5.774, 19.68, 1.352e-12, 19.68, 5.774, 19.68, 5.774, 15.75, -4.61e-14, 19.68, -4.61e-14, 15.75, -4.61e-14, 19.68, 5.774, 15.75, 2.493, 15.75, 2.493, 19.68, 5.774, 15.75, 5.774, -15.75, -19.68, -19.68, 19.68, -19.68, -19.68, -19.68, 19.68, -15.75, -19.68, -15.44, -15.06, -19.68, 19.68, -15.44, -15.06, -14.54, -10.51, -19.68, 19.68, -14.54, -10.51, -13.05, -6.125, -19.68, 19.68, -13.05, -6.125, -11.0, -1.968, -19.68, 19.68, -11.0, -1.968, -8.425, 1.885, -19.68, 19.68, -8.425, 1.885, -5.369, 5.369, -19.68, 19.68, -5.369, 5.369, -1.885, 8.425, -19.68, 19.68, -1.885, 8.425, 1.968, 11.0, -19.68, 19.68, 1.968, 11.0, 6.125, 13.05, -19.68, 19.68, 6.125, 13.05, 19.68, 19.68, 19.68, 19.68, 6.125, 13.05, 10.51, 14.54, 19.68, 19.68, 10.51, 14.54, 15.06, 15.44, 19.68, 19.68, 15.06, 15.44, 19.68, 15.75, -16.04, 2.493, -20.67, 5.774, -20.67, 2.493, -20.67, 5.774, -16.04, 2.493, -16.04, 5.774, -13.15, 2.493, -17.78, 5.774, -17.78, 2.493, -17.78, 5.774, -13.15, 2.493, -13.15, 5.774, -9.994, 2.493, -14.63, 5.774, -14.63, 2.493, -14.63, 5.774, -9.994, 2.493, -9.994, 5.774, -6.63, 2.493, -11.26, 5.774, -11.26, 2.493, -11.26, 5.774, -6.63, 2.493, -6.63, 5.774, -3.113, 2.493, -7.748, 5.774, -7.748, 2.493, -7.748, 5.774, -3.113, 2.493, -3.113, 5.774, 0.4966, 2.493, -4.138, 5.774, -4.138, 2.493, -4.138, 5.774, 0.4966, 2.493, 0.4966, 5.774, 4.138, 2.493, -0.4966, 5.774, -0.4966, 2.493, -0.4966, 5.774, 4.138, 2.493, 4.138, 5.774, 7.748, 2.493, 3.113, 5.774, 3.113, 2.493, 3.113, 5.774, 7.748, 2.493, 7.748, 5.774, 11.26, 2.493, 6.63, 5.774, 6.63, 2.493, 6.63, 5.774, 11.26, 2.493, 11.26, 5.774, 14.63, 2.493, 9.994, 5.774, 9.994, 2.493, 9.994, 5.774, 14.63, 2.493, 14.63, 5.774, 17.78, 2.493, 13.15, 5.774, 13.15, 2.493, 13.15, 5.774, 17.78, 2.493, 17.78, 5.774, 20.67, 2.493, 16.04, 5.774, 16.04, 2.493, 16.04, 5.774, 20.67, 2.493, 20.67, 5.774, 19.68, -19.68, 15.78, -19.17, 15.75, -19.68, 15.78, -19.17, 19.68, -19.68, 15.88, -18.66, 15.88, -18.66, 19.68, -19.68, 16.05, -18.18, 16.05, -18.18, 19.68, -19.68, 16.27, -17.71, 16.27, -17.71, 19.68, -19.68, 16.56, -17.29, 16.56, -17.29, 19.68, -19.68, 16.9, -16.9, 16.9, -16.9, 19.68, -19.68, 17.29, -16.56, 17.29, -16.56, 19.68, -19.68, 17.71, -16.27, 17.71, -16.27, 19.68, -19.68, 18.18, -16.05, 18.18, -16.05, 19.68, -19.68, 18.66, -15.88, 18.66, -15.88, 19.68, -19.68, 19.17, -15.78, 19.17, -15.78, 19.68, -19.68, 19.68, -15.75, -18.1, 5.774, -18.61, 2.493, -18.1, 2.493, -18.61, 2.493, -18.1, 5.774, -18.61, 5.774, -15.21, 5.774, -15.72, 2.493, -15.21, 2.493, -15.72, 2.493, -15.21, 5.774, -15.72, 5.774, -12.05, 5.774, -12.57, 2.493, -12.05, 2.493, -12.57, 2.493, -12.05, 5.774, -12.57, 5.774, -8.69, 5.774, -9.205, 2.493, -8.69, 2.493, -9.205, 2.493, -8.69, 5.774, -9.205, 5.774, -5.173, 5.774, -5.688, 2.493, -5.173, 2.493, -5.688, 2.493, -5.173, 5.774, -5.688, 5.774, -1.563, 5.774, -2.078, 2.493, -1.563, 2.493, -2.078, 2.493, -1.563, 5.774, -2.078, 5.774, 1.563, 5.774, 2.078, 2.493, 2.078, 5.774, 2.078, 2.493, 1.563, 5.774, 1.563, 2.493, 5.173, 5.774, 5.688, 2.493, 5.688, 5.774, 5.688, 2.493, 5.173, 5.774, 5.173, 2.493, 8.69, 5.774, 9.205, 2.493, 9.205, 5.774, 9.205, 2.493, 8.69, 5.774, 8.69, 2.493, 12.05, 5.774, 12.57, 2.493, 12.57, 5.774, 12.57, 2.493, 12.05, 5.774, 12.05, 2.493, 15.21, 5.774, 15.72, 2.493, 15.72, 5.774, 15.72, 2.493, 15.21, 5.774, 15.21, 2.493, 18.1, 5.774, 18.61, 2.493, 18.61, 5.774, 18.61, 2.493, 18.1, 5.774, 18.1, 2.493, -15.75, 2.493, -19.68, 3.293e-14, -15.75, 3.293e-14, -19.68, 3.293e-14, -15.75, 2.493, -19.68, 5.774, -19.68, 5.774, -15.75, 2.493, -15.75, 5.774, -15.75, 2.508e-11, -19.68, 5.774, -19.68, 2.508e-11, -19.68, 5.774, -15.75, 2.508e-11, -15.75, 5.774, -15.75, 5.774, -15.75, 2.508e-11, -15.75, 2.493, 15.75, -19.68, -15.44, -15.06, -15.75, -19.68, -15.44, -15.06, 15.75, -19.68, -14.54, -10.51, -14.54, -10.51, 15.75, -19.68, -13.05, -6.125, -13.05, -6.125, 15.75, -19.68, -11.0, -1.968, -11.0, -1.968, 15.75, -19.68, -8.425, 1.885, -8.425, 1.885, 15.75, -19.68, -5.369, 5.369, -5.369, 5.369, 15.75, -19.68, -1.885, 8.425, -1.885, 8.425, 15.75, -19.68, 1.968, 11.0, 1.968, 11.0, 15.75, -19.68, 6.125, 13.05, 6.125, 13.05, 15.75, -19.68, 10.51, 14.54, 10.51, 14.54, 15.75, -19.68, 15.06, 15.44, 15.06, 15.44, 15.75, -19.68, 15.78, -19.17, 15.06, 15.44, 15.78, -19.17, 19.68, 15.75, 19.68, 15.75, 15.78, -19.17, 15.88, -18.66, 19.68, 15.75, 15.88, -18.66, 16.05, -18.18, 19.68, 15.75, 16.05, -18.18, 16.27, -17.71, 19.68, 15.75, 16.27, -17.71, 16.56, -17.29, 19.68, 15.75, 16.56, -17.29, 16.9, -16.9, 19.68, 15.75, 16.9, -16.9, 17.29, -16.56, 19.68, 15.75, 17.29, -16.56, 17.71, -16.27, 19.68, 15.75, 17.71, -16.27, 18.18, -16.05, 19.68, 15.75, 18.18, -16.05, 18.66, -15.88, 19.68, 15.75, 18.66, -15.88, 19.17, -15.78, 19.68, 15.75, 19.17, -15.78, 19.68, -15.75, 15.75, 2.493, -15.75, 3.293e-14, 15.75, -4.61e-14, -15.75, 3.293e-14, 15.75, 2.493, -15.75, 2.493, 15.75, 1.352e-12, -15.75, 2.493, -15.75, 2.508e-11, -15.75, 2.493, 15.75, 1.352e-12, 15.75, 2.493, 19.68, 19.68, 15.75, -19.68, 19.68, -19.68, 15.75, -19.68, 19.68, 19.68, -19.68, 19.68, 15.75, -19.68, -19.68, 19.68, -15.75, -19.68, -15.75, -19.68, -19.68, 19.68, -19.68, -19.68, -19.68, 5.774, 19.68, -2.335e-14, 19.68, 5.774, 19.68, -2.335e-14, -19.68, 5.774, -19.68, -2.335e-14, 19.68, -19.68, 15.75, 15.75, 15.75, -19.68, 19.68, 19.68, 15.75, 15.75, 19.68, -19.68, 19.68, 19.68, -15.75, 15.75, 15.75, 15.75, -19.68, 19.68, -15.75, 15.75, 19.68, 19.68, -19.68, 19.68, -15.75, -19.68, -15.75, 15.75, -15.75, -19.68, -19.68, 19.68, -19.68, -19.68, 19.68, 0.0, -19.68, 5.774, -19.68, 0.0, -19.68, 5.774, 19.68, 0.0, 19.68, 5.774, 19.68, 5.774, 15.75, -3.155e-31, 19.68, -3.155e-31, 15.75, -3.155e-31, 19.68, 5.774, 15.75, 2.493, 15.75, 2.493, 19.68, 5.774, 15.75, 5.774, -15.75, 5.774, 19.68, 2.493, 19.68, 5.774, 19.68, 2.493, -15.75, 5.774, -15.75, 2.493, 19.68, 5.774, -19.68, 8.872e-15, 19.68, 8.872e-15, -19.68, 8.872e-15, 19.68, 5.774, -19.68, 5.774, -15.75, 2.493, -19.68, 1.537e-14, -15.75, 1.537e-14, -19.68, 1.537e-14, -15.75, 2.493, -19.68, 5.774, -19.68, 5.774, -15.75, 2.493, -15.75, 5.774, 15.75, 2.493, -19.68, 5.774, -19.68, 2.493, -19.68, 5.774, 15.75, 2.493, 15.75, 5.774, 15.75, 5.774, -15.75, 2.493, 15.75, 2.493, -15.75, 2.493, 15.75, 5.774, -15.75, 5.774, 15.75, -19.68, -15.75, 15.75, -15.75, -19.68, -15.75, 15.75, 15.75, -19.68, 15.75, 15.75, 15.75, 2.493, -15.75, 1.537e-14, 15.75, -3.155e-31, -15.75, 1.537e-14, 15.75, 2.493, -15.75, 2.493])
me_rampc.materials.append(mat_border_029)
me_rampc.materials.append(mat_green_029)
me_rampc.materials.append(mat_border_007)
me_rampc.materials.append(mat_green_007)
me_rampc.materials.append(mat_border_008)
me_rampc.materials.append(mat_green_008)
me_rampc.materials.append(mat_border_013)
me_rampc.materials.append(mat_green_013)
me_rampc.materials.append(mat_border_021)
me_rampc.materials.append(mat_green_021)
me_rampc.materials.append(mat_border_048)
me_rampc.materials.append(mat_green_049)
me_rampc.update()
me_rampc.normals_split_custom_set([tuple(v) for v in zip(*[iter([0.0, 0.0, 1.0, 0.0, 0.0, 1.0, 0.0, 0.0, 1.0, -1.177e-06, 0.0, 1.0, -1.177e-06, 0.0, 1.0, -1.177e-06, 0.0, 1.0, 0.0, 0.0, 1.0, 0.0, 0.0, 1.0, 0.0, 0.0, 1.0, 0.0, -0.9153, 0.4027, 0.0, -0.9153, 0.4027, 0.0, -0.9153, 0.4027, 0.0, -0.9153, 0.4027, 0.0, -0.9153, 0.4027, 0.0, -0.9153, 0.4027, 0.0, -0.9153, 0.4027, 0.0, -0.9153, 0.4027, 0.0, -0.9153, 0.4027, 0.0, -0.9153, 0.4027, 0.0, -0.9153, 0.4027, 0.0, -0.9153, 0.4027, 0.0, -0.9153, 0.4027, 0.0, -0.9153, 0.4027, 0.0, -0.9153, 0.4027, 0.0, -0.9153, 0.4027, 0.0, -0.9153, 0.4027, 0.0, -0.9153, 0.4027, 1.0, 0.0, 0.0, 1.0, 0.0, 0.0, 1.0, 0.0, 0.0, 1.0, 0.0, 0.0, 1.0, 0.0, 0.0, 1.0, 0.0, 0.0, 0.0, 0.9153, -0.4027, 0.0, 0.9153, -0.4027, 0.0, 0.9153, -0.4027, 0.0, 0.9153, -0.4027, 0.0, 0.9153, -0.4027, 0.0, 0.9153, -0.4027, -1.0, 0.0, 0.0, -1.0, 0.0, 0.0, -1.0, 0.0, 0.0, -1.0, 0.0, 0.0, -1.0, 0.0, 0.0, -1.0, 0.0, 0.0, 0.0, 0.0, -1.0, 0.0, 0.0, -1.0, 0.0, 0.0, -1.0, 1.177e-06, 0.0, -1.0, 1.177e-06, 0.0, -1.0, 1.177e-06, 0.0, -1.0, 0.0, 0.0, -1.0, 0.0, 0.0, -1.0, 0.0, 0.0, -1.0, 0.0, 0.9153, -0.4027, 0.0, 0.9153, -0.4027, 0.0, 0.9153, -0.4027, 0.0, 0.9153, -0.4027, 0.0, 0.9153, -0.4027, 0.0, 0.9153, -0.4027, -1.0, 0.0, 0.0, -1.0, 0.0, 0.0, -1.0, 0.0, 0.0, -1.0, 0.0, 0.0, -1.0, 0.0, 0.0, -1.0, 0.0, 0.0, 1.0, 0.0, 0.0, 1.0, 0.0, 0.0, 1.0, 0.0, 0.0, 1.0, 0.0, 0.0, 1.0, 0.0, 0.0, 1.0, 0.0, 0.0, 0.0, 0.0, 1.0, 0.0, 0.0, 1.0, 0.0, 0.0, 1.0, 5.081e-07, 0.0, 1.0, 5.081e-07, 0.0, 1.0, 5.081e-07, 0.0, 1.0, 0.0, 0.0, 1.0, 0.0, 0.0, 1.0, 0.0, 0.0, 1.0, 0.0, 0.0, -1.0, 0.0, 0.0, -1.0, 0.0, 0.0, -1.0, -5.081e-07, 0.0, -1.0, -5.081e-07, 0.0, -1.0, -5.081e-07, 0.0, -1.0, 0.0, 0.0, -1.0, 0.0, 0.0, -1.0, 0.0, 0.0, -1.0, 0.0, 0.9153, -0.4027, 0.0, 0.9153, -0.4027, 0.0, 0.9153, -0.4027, 0.0, 0.9153, -0.4027, 0.0, 0.9153, -0.4027, 0.0, 0.9153, -0.4027, 0.0, 0.0, 1.0, 0.0, 0.0, 1.0, 0.0, 0.0, 1.0, 0.0, 0.0, 1.0, 0.0, 0.0, 1.0, 0.0, 0.0, 1.0, 0.0, 0.0, -1.0, 0.0, 0.0, -1.0, 0.0, 0.0, -1.0, 0.0, 0.0, -1.0, 0.0, 0.0, -1.0, 0.0, 0.0, -1.0, -1.0, 0.0, 0.0, -1.0, 0.0, 0.0, -1.0, 0.0, 0.0, -1.0, 0.0, 0.0, -1.0, 0.0, 0.0, -1.0, 0.0, 0.0, -1.0, 0.0, 0.0, -1.0, 0.0, 0.0, -1.0, 0.0, 0.0, 1.49e-07, -1.0, 0.0, 1.49e-07, -1.0, 0.0, 1.49e-07, -1.0, 0.0, 1.788e-07, -1.0, 5.962e-07, 1.788e-07, -1.0, 5.962e-07, 1.788e-07, -1.0, 5.962e-07, 1.788e-07, -1.0, 1.49e-07, 1.788e-07, -1.0, 1.49e-07, 1.788e-07, -1.0, 1.49e-07, 1.788e-07, -1.0, 1.669e-07, 1.788e-07, -1.0, 1.669e-07, 1.788e-07, -1.0, 1.669e-07, 1.788e-07, -1.0, 5.962e-07, 1.788e-07, -1.0, 5.962e-07, 1.788e-07, -1.0, 5.962e-07, 1.49e-07, -1.0, 0.0, 1.49e-07, -1.0, 0.0, 1.49e-07, -1.0, 0.0, 0.0, 0.0, 1.0, 0.0, 0.0, 1.0, 0.0, 0.0, 1.0, -2.032e-07, 0.0, 1.0, -2.032e-07, 0.0, 1.0, -2.032e-07, 0.0, 1.0, -1.788e-07, 1.0, 0.0, -1.788e-07, 1.0, 0.0, -1.788e-07, 1.0, 0.0, -1.788e-07, 1.0, 0.0, -1.788e-07, 1.0, 0.0, -1.788e-07, 1.0, 0.0, 2.032e-07, -4.064e-07, -1.0, 2.032e-07, -4.064e-07, -1.0, 2.032e-07, -4.064e-07, -1.0, 0.0, 0.0, -1.0, 0.0, 0.0, -1.0, 0.0, 0.0, -1.0, 1.0, 0.0, 0.0, 1.0, 0.0, 0.0, 1.0, 0.0, 0.0, 1.0, 1.177e-06, 7.843e-07, 1.0, 1.177e-06, 7.843e-07, 1.0, 1.177e-06, 7.843e-07, 1.0, 0.0, 0.0, 1.0, 0.0, 0.0, 1.0, 0.0, 0.0, -1.192e-07, 1.0, 0.0, -1.192e-07, 1.0, 0.0, -1.192e-07, 1.0, 0.0, -1.788e-07, 1.0, 0.0, -1.788e-07, 1.0, 0.0, -1.788e-07, 1.0, 0.0, 3.577e-07, 0.0, -1.0, 3.577e-07, 0.0, -1.0, 3.577e-07, 0.0, -1.0, -1.788e-07, 0.0, -1.0, -1.788e-07, 0.0, -1.0, -1.788e-07, 0.0, -1.0, 0.0, 7.153e-07, 1.0, 0.0, 7.153e-07, 1.0, 0.0, 7.153e-07, 1.0, 0.0, 0.0, 1.0, 0.0, 0.0, 1.0, 0.0, 0.0, 1.0, -1.0, 0.0, 0.0, -1.0, 0.0, 0.0, -1.0, 0.0, 0.0, -1.0, 0.0, 0.0, -1.0, 0.0, 0.0, -1.0, 0.0, 0.0, -1.0, 0.0, 0.0, -1.0, 0.0, 0.0, -1.0, 0.0, 0.0, 1.0, 0.0, 0.0, 1.0, 0.0, 0.0, 1.0, 0.0, 0.0, 1.0, 0.0, 0.0, 1.0, 0.0, 0.0, 1.0, 0.0, 0.0, 1.0, 0.0, 0.0, 1.0, 0.0, 0.0, 1.0, 0.0, 0.0, -1.788e-07, 1.0, 0.0, -1.788e-07, 1.0, 0.0, -1.788e-07, 1.0, 0.0, -1.788e-07, 1.0, -2.981e-07, -1.788e-07, 1.0, -2.981e-07, -1.788e-07, 1.0, -2.981e-07, -1.0, 0.0, -1.49e-07, -1.0, 0.0, -1.49e-07, -1.0, 0.0, -1.49e-07, -1.0, 0.0, -1.49e-07, -1.0, 0.0, -1.49e-07, -1.0, 0.0, -1.49e-07, 1.0, 2.353e-06, 1.49e-07, 1.0, 2.353e-06, 1.49e-07, 1.0, 2.353e-06, 1.49e-07, 1.0, 0.0, 7.451e-08, 1.0, 0.0, 7.451e-08, 1.0, 0.0, 7.451e-08, -2.244e-11, 0.0, -1.0, -2.244e-11, 0.0, -1.0, -2.244e-11, 0.0, -1.0, 0.0, 0.0, -1.0, 0.0, 0.0, -1.0, 0.0, 0.0, -1.0, 7.107e-13, -1.0, 3.258e-07, 7.107e-13, -1.0, 3.258e-07, 7.107e-13, -1.0, 3.258e-07, -8.529e-13, -1.0, 3.258e-07, -8.529e-13, -1.0, 3.258e-07, -8.529e-13, -1.0, 3.258e-07, 0.0, -1.0, 3.258e-07, 0.0, -1.0, 3.258e-07, 0.0, -1.0, 3.258e-07, 0.0, -1.0, 3.258e-07, 0.0, -1.0, 3.258e-07, 0.0, -1.0, 3.258e-07, 1.137e-12, -1.0, 3.258e-07, 1.137e-12, -1.0, 3.258e-07, 1.137e-12, -1.0, 3.258e-07, 0.0, -1.0, 3.258e-07, 0.0, -1.0, 3.258e-07, 0.0, -1.0, 3.258e-07, -1.0, 0.0, -5.961e-08, -1.0, 0.0, -5.961e-08, -1.0, 0.0, -5.961e-08, -1.0, 0.0, -5.961e-08, -1.0, 0.0, -5.961e-08, -1.0, 0.0, -5.961e-08, -1.0, 0.0, -5.961e-08, -1.0, 0.0, -5.961e-08, -1.0, 0.0, -5.961e-08, 1.0, 8.116e-11, 5.961e-08, 1.0, 8.116e-11, 5.961e-08, 1.0, 8.116e-11, 5.961e-08, 1.0, 0.0, 5.961e-08, 1.0, 0.0, 5.961e-08, 1.0, 0.0, 5.961e-08, 1.0, 0.0, 5.961e-08, 1.0, 0.0, 5.961e-08, 1.0, 0.0, 5.961e-08, 2.907e-12, 8.129e-07, 1.0, 2.907e-12, 8.129e-07, 1.0, 2.907e-12, 8.129e-07, 1.0, -2.353e-06, 1.882e-06, 1.0, -2.353e-06, 1.882e-06, 1.0, -2.353e-06, 1.882e-06, 1.0, 0.0, 0.0, 1.0, 0.0, 0.0, 1.0, 0.0, 0.0, 1.0, 0.0, 1.0, -3.095e-07, 3.199e-06, 0.9966, -0.0825, 0.0, 1.0, -3.095e-07, 2.274e-06, 0.9966, -0.0825, 0.0, 1.0, -3.612e-07, -3.96e-06, 0.9966, -0.0825, -1.0, 0.0, -5.961e-08, -1.0, 0.0, -5.961e-08, -1.0, 0.0, -5.961e-08, -1.0, 0.0, -5.961e-08, -1.0, 0.0, -5.961e-08, -1.0, 0.0, -5.961e-08, -1.0, 0.0, -5.961e-08, -1.0, 0.0, -5.961e-08, -1.0, 0.0, -5.961e-08, -1.0, 0.0, -5.961e-08, -1.0, 0.0, -5.961e-08, -1.0, 0.0, -5.961e-08, 0.0, 0.0, -1.0, 0.0, 0.0, -1.0, 0.0, 0.0, -1.0, 0.0, 0.0, -1.0, 0.0, 0.0, -1.0, 0.0, 0.0, -1.0, 6.733e-12, 0.0, 1.0, 6.733e-12, 0.0, 1.0, 6.733e-12, 0.0, 1.0, 1.016e-06, 0.0, 1.0, 1.016e-06, 0.0, 1.0, 1.016e-06, 0.0, 1.0, 0.0, 0.0, 1.0, 0.0, 0.0, 1.0, 0.0, 0.0, 1.0, 0.0, 1.0, -3.095e-07, 3.199e-06, 0.9966, -0.0825, 0.0, 1.0, -3.095e-07, 2.274e-06, 0.9966, -0.0825, 0.0, 1.0, -3.612e-07, -3.96e-06, 0.9966, -0.0825, 2.829e-06, 0.9966, -0.08251, 0.0, 0.9864, -0.1644, 3.958e-06, 0.9966, -0.08251, 0.0, 0.9864, -0.1644, -7.384e-06, 0.9966, -0.08251, 0.0, 0.9864, -0.1644, 1.0, 0.0, 5.961e-08, 1.0, 0.0, 5.961e-08, 1.0, 0.0, 5.961e-08, 1.0, 0.0, 5.961e-08, 1.0, 0.0, 5.961e-08, 1.0, 0.0, 5.961e-08, 1.0, 0.0, 5.961e-08, 1.0, 0.0, 5.961e-08, 1.0, 0.0, 5.961e-08, 1.0, 0.0, 5.961e-08, 1.0, 0.0, 5.961e-08, 1.0, 0.0, 5.961e-08, 2.829e-06, 0.9966, -0.08251, 0.0, 0.9864, -0.1644, 3.958e-06, 0.9966, -0.08251, 0.0, 0.9864, -0.1644, -7.384e-06, 0.9966, -0.08251, 0.0, 0.9864, -0.1644, 0.0, 1.0, -3.259e-07, 3.776e-06, 0.998, -0.06295, 0.0, 1.0, -3.259e-07, 5.569e-07, 0.998, -0.06295, 0.0, 1.0, -3.262e-07, -3.021e-06, 0.998, -0.06295, 0.0, 1.882e-06, 1.0, 0.0, 1.882e-06, 1.0, 0.0, 1.882e-06, 1.0, 0.0, 0.0, 1.0, 0.0, 0.0, 1.0, 0.0, 0.0, 1.0, 3.573e-06, 0.998, -0.06296, 0.0, 0.9921, -0.1257, 3.021e-06, 0.998, -0.06296, 0.0, 0.9921, -0.1257, 3.698e-06, 0.998, -0.06296, 0.0, 0.9921, -0.1257, 0.0, 0.0, 1.0, 0.0, 0.0, 1.0, 0.0, 0.0, 1.0, -1.177e-06, 0.0, 1.0, -1.177e-06, 0.0, 1.0, -1.177e-06, 0.0, 1.0, 0.0, 0.0, 1.0, 0.0, 0.0, 1.0, 0.0, 0.0, 1.0, 0.0, -1.0, 0.0, 0.0, -1.0, 0.0, 0.0, -1.0, 0.0, 0.0, -1.0, 0.0, 0.0, -1.0, 0.0, 0.0, -1.0, 0.0, 0.0, -1.0, 0.0, 0.0, -1.0, 0.0, 0.0, -1.0, 0.0, 0.0, -1.0, 0.0, 0.0, -1.0, 0.0, 0.0, -1.0, 0.0, 0.0, -1.0, 0.0, 0.0, -1.0, 0.0, 0.0, -1.0, 0.0, 0.0, -1.0, 0.0, 0.0, -1.0, 0.0, 0.0, -1.0, 0.0, 0.0, -1.0, 0.0, 0.0, -1.0, 0.0, 0.0, -1.0, 0.0, 0.0, -1.0, 0.0, 0.0, -1.0, 0.0, 0.0, -1.0, 0.0, 0.0, -1.0, 0.0, 0.0, -1.0, 0.0, 0.0, -1.0, 0.0, 0.0, -1.0, 0.0, 0.0, -1.0, 0.0, 0.0, -1.0, 0.0, 1.0, 0.0, 0.0, 1.0, 0.0, 0.0, 1.0, 0.0, 0.0, 1.0, 0.0, 0.0, 1.0, 0.0, 0.0, 1.0, 0.0, 0.0, 0.0, 1.0, 0.0, 0.0, 1.0, 0.0, 0.0, 1.0, 0.0, 0.0, 1.0, 0.0, 0.0, 1.0, 0.0, 0.0, 1.0, 0.0, -1.0, 0.0, 0.0, -1.0, 0.0, 0.0, -1.0, 0.0, 0.0, -1.0, 0.0, 0.0, -1.0, 0.0, 0.0, -1.0, 0.0, 0.0, 0.0, 0.0, -1.0, 0.0, 0.0, -1.0, 0.0, 0.0, -1.0, 2.353e-06, 0.0, -1.0, 2.353e-06, 0.0, -1.0, 2.353e-06, 0.0, -1.0, 0.0, 0.0, -1.0, 0.0, 0.0, -1.0, 0.0, 0.0, -1.0, 0.0, 1.0, 0.0, 0.0, 1.0, 0.0, 0.0, 1.0, 0.0, 0.0, 1.0, 0.0, 0.0, 1.0, 0.0, 0.0, 1.0, 0.0, -1.0, 0.0, 0.0, -1.0, 0.0, 0.0, -1.0, 0.0, 0.0, -1.0, 0.0, 0.0, -1.0, 0.0, 0.0, -1.0, 0.0, 0.0, 1.0, 0.0, 0.0, 1.0, 0.0, 0.0, 1.0, 0.0, 0.0, 1.0, 0.0, 0.0, 1.0, 0.0, 0.0, 1.0, 0.0, 0.0, 0.0, 0.0, 1.0, 0.0, 0.0, 1.0, 0.0, 0.0, 1.0, 0.0, 0.0, 1.0, 0.0, 0.0, 1.0, 0.0, 0.0, 1.0, 0.0, 0.0, 1.0, 0.0, 0.0, 1.0, 0.0, 0.0, 1.0, 0.0, 0.0, 1.0, 0.0, 0.0, 1.0, 0.0, 0.0, 1.0, 0.0, 0.0, 1.0, 0.0, 0.0, 1.0, 0.0, 0.0, 1.0, 5.081e-07, 0.0, 1.0, 5.081e-07, 0.0, 1.0, 5.081e-07, 0.0, 1.0, 0.0, 0.0, 1.0, 0.0, 0.0, 1.0, 0.0, 0.0, 1.0, 0.0, 0.0, -1.0, 0.0, 0.0, -1.0, 0.0, 0.0, -1.0, -1.016e-06, 0.0, -1.0, -1.016e-06, 0.0, -1.0, -1.016e-06, 0.0, -1.0, 0.0, 0.0, -1.0, 0.0, 0.0, -1.0, 0.0, 0.0, -1.0, 1.0, 0.0, 0.0, 1.0, 0.0, 0.0, 1.0, 0.0, 0.0, 1.0, 0.0, 0.0, 1.0, 0.0, 0.0, 1.0, 0.0, 0.0, -1.0, 0.0, 0.0, -1.0, 0.0, 0.0, -1.0, 0.0, 0.0, -1.0, 0.0, 0.0, -1.0, 0.0, 0.0, -1.0, 0.0, 0.0, -1.0, 0.0, 0.0, -1.0, 0.0, 0.0, -1.0, 0.0, 0.0, -1.0, 0.0, 0.0, -1.0, 0.0, 0.0, -1.0, 0.0, 0.0, 1.0, 0.0, 0.0, 1.0, 0.0, 0.0, 1.0, 0.0, 0.0, 1.0, 0.0, 0.0, 1.0, 0.0, 0.0, 1.0, 0.0, 0.0, 0.0, 1.0, 0.0, 0.0, 1.0, 0.0, 0.0, 1.0, 0.0, 0.0, 1.0, 0.0, 0.0, 1.0, 0.0, 0.0, 1.0, 0.0, 0.0, -1.0, 0.0, 0.0, -1.0, 0.0, 0.0, -1.0, 0.0, 0.0, -1.0, 0.0, 0.0, -1.0, 0.0, 0.0, -1.0, 0.0, 0.0, 0.0, -1.0, 0.0, 0.0, -1.0, 0.0, 0.0, -1.0, 0.0, 0.0, -1.0, 0.0, 0.0, -1.0, 0.0, 0.0, -1.0, 0.0, 0.0, -1.0, 0.0, 0.0, -1.0, 0.0, 0.0, -1.0, 0.0, 0.0, -1.0, 0.0, 0.0, -1.0, 0.0, 0.0, -1.0, 0.0, 1.0, 0.0, 0.0, 1.0, 0.0, 0.0, 1.0, 0.0, 0.0, 1.0, 0.0, 0.0, 1.0, 0.0, 0.0, 1.0, 0.0, 0.0, 0.0, -1.0, 0.0, 0.0, -1.0, 0.0, 0.0, -1.0, 0.0, 0.0, -1.0, 0.0, 0.0, -1.0, 0.0, 0.0, -1.0, 0.0, 1.0, 0.0, 0.0, 1.0, 0.0, 0.0, 1.0, 0.0, 0.0, 1.0, 0.0, 0.0, 1.0, 0.0, 0.0, 1.0, 0.0, 0.0, 0.0, 1.0, 0.0, 0.0, 1.0, 0.0, 0.0, 1.0, 0.0, 0.0, 1.0, 0.0, 0.0, 1.0, 0.0, 0.0, 1.0, 0.0, 0.0, 1.0, 0.0, 0.0, 1.0, 0.0, 0.0, 1.0, 0.0, 0.0, 1.0, 0.0, 0.0, 1.0, 0.0, 0.0, 1.0, 0.0, 0.0, -1.0, 0.0, 0.0, -1.0, 0.0, 0.0, -1.0, 0.0, 0.0, -1.0, 0.0, 0.0, -1.0, 0.0, 0.0, -1.0, 0.0, 0.0, 1.0, 0.0, 0.0, 1.0, 0.0, 0.0, 1.0, 0.0, 0.0, 1.0, 0.0, 0.0, 1.0, 0.0, 0.0, 1.0, 0.0, -1.0, 0.0, 0.0, -1.0, 0.0, 0.0, -1.0, 0.0, 0.0, -1.0, 0.0, 0.0, -1.0, 0.0, 0.0, -1.0, 0.0, 0.0, -1.0, -5.589e-08, 0.0, -1.0, -5.589e-08, 0.0, -1.0, -5.589e-08, 0.0, -1.0, 0.0, 0.0, -1.0, 0.0, 0.0, -1.0, 0.0, 0.0, 0.0, 0.0, 0.0, 0.0, 0.0, 0.0, 0.0, 0.0, 0.0, -1.0, 0.0, 0.0, -1.0, 0.0, 0.0, -1.0, 0.0, 1.0, 0.0, 0.0, 1.0, 0.0, 0.0, 1.0, 0.0, 0.0, 1.0, 0.0, 0.0, 1.0, 0.0, 0.0, 1.0, 0.0, 0.0, -1.0, 0.0, 0.0, -1.0, 0.0, 0.0, -1.0, 0.0, 0.0, -1.0, 0.0, 0.0, -1.0, 0.0, 0.0, -1.0, 0.0, 0.0, -1.0, 0.0, 0.0, -1.0, 0.0, 0.0, -1.0, 0.0, 0.0, 0.0, 0.0, -1.0, 0.0, 0.0, -1.0, 0.0, 0.0, -1.0, 0.0, 0.0, -1.0, 0.0, 0.0, -1.0, 0.0, 0.0, -1.0, 0.0, 0.0, -1.0, 0.0, 0.0, -1.0, 0.0, 0.0, -1.0, 0.0, 1.0, 0.0, 0.0, 1.0, 0.0, 0.0, 1.0, 0.0, 0.0, 1.0, 3.832e-07, 0.0, 1.0, 3.832e-07, 0.0, 1.0, 3.832e-07, 0.0, 1.0, -2.848e-07, 0.0, 1.0, -2.848e-07, 0.0, 1.0, -2.848e-07, 0.0, 1.0, 0.0, 0.0, 1.0, 0.0, 0.0, 1.0, 0.0, 0.0, 1.0, 7.175e-08, 0.0, 1.0, 7.175e-08, 0.0, 1.0, 7.175e-08, 0.0, 1.0, -3.884e-07, 0.0, 1.0, -3.884e-07, 0.0, 1.0, -3.884e-07, 0.0, 1.0, 6.168e-07, 0.0, 1.0, 6.168e-07, 0.0, 1.0, 6.168e-07, 0.0, 1.0, 1.234e-07, 0.0, 1.0, 1.234e-07, 0.0, 1.0, 1.234e-07, 0.0, 1.0, 0.0, 0.0, 1.0, 0.0, 0.0, 1.0, 0.0, 0.0, 1.0, 0.0, 0.0, 1.0, 0.0, 0.0, 1.0, 0.0, 0.0, 1.0, -3.538e-07, 0.0, 1.0, -3.538e-07, 0.0, 1.0, -3.538e-07, 0.0, 1.0, -2.591e-06, 0.0, 1.0, -2.591e-06, 0.0, 1.0, -2.591e-06, 0.0, 1.0, 0.0, 0.0, 1.0, 0.0, 0.0, 1.0, 0.0, 0.0, 1.0, 0.0, 0.0, 1.0, 0.0, 0.0, 1.0, 0.0, -0.9914, -1.658e-06, -0.1305, -0.9979, 0.0, -0.0654, -0.9979, 0.0, -0.0654, -0.9979, 0.0, -0.0654, -0.9914, -6.228e-07, -0.1305, -0.9914, 0.0, -0.1305, -0.9659, -1.665e-06, -0.2588, -0.9914, 6.54e-07, -0.1305, -0.9914, 0.0, -0.1305, -0.9914, 1.673e-06, -0.1305, -0.9659, -6.54e-07, -0.2588, -0.9659, 0.0, -0.2588, -0.9239, -1.667e-06, -0.3827, -0.9659, 6.228e-07, -0.2588, -0.9659, 0.0, -0.2588, -0.9659, 1.676e-06, -0.2588, -0.9239, -6.228e-07, -0.3827, -0.9239, 0.0, -0.3827, -0.866, -1.669e-06, -0.5, -0.9239, 6.54e-07, -0.3827, -0.9239, 0.0, -0.3827, -0.9239, 1.665e-06, -0.3827, -0.866, -6.54e-07, -0.5, -0.866, 0.0, -0.5, -0.7934, -1.661e-06, -0.6087, -0.866, 6.228e-07, -0.5, -0.866, 0.0, -0.5, -0.866, 1.665e-06, -0.5, -0.7934, -6.228e-07, -0.6088, -0.7934, 0.0, -0.6088, -0.7071, -1.673e-06, -0.7071, -0.7933, 6.54e-07, -0.6088, -0.7933, 0.0, -0.6088, -0.7933, 1.675e-06, -0.6088, -0.7071, -6.54e-07, -0.7071, -0.7071, 0.0, -0.7071, -0.6088, -1.66e-06, -0.7933, -0.7071, 6.228e-07, -0.7071, -0.7071, 0.0, -0.7071, -0.7071, 1.669e-06, -0.7071, -0.6088, -6.228e-07, -0.7933, -0.6088, 0.0, -0.7933, -0.5, -1.667e-06, -0.866, -0.6088, 6.54e-07, -0.7934, -0.6088, 0.0, -0.7934, -0.6087, 1.671e-06, -0.7934, -0.5, -6.54e-07, -0.866, -0.5, 0.0, -0.866, -0.3827, -1.667e-06, -0.9239, -0.5, 6.54e-07, -0.866, -0.5, 0.0, -0.866, -0.5, 1.667e-06, -0.866, -0.3827, -6.54e-07, -0.9239, -0.3827, 0.0, -0.9239, -0.2588, -1.671e-06, -0.9659, -0.3827, 6.228e-07, -0.9239, -0.3827, 0.0, -0.9239, -0.3827, 1.663e-06, -0.9239, -0.2588, -6.228e-07, -0.9659, -0.2588, 0.0, -0.9659, -0.1305, -1.669e-06, -0.9914, -0.2588, 6.54e-07, -0.9659, -0.2588, 0.0, -0.9659, -0.2588, 1.665e-06, -0.9659, -0.1305, -6.54e-07, -0.9914, -0.1305, 0.0, -0.9914, -0.0654, 0.0, -0.9979, -0.1305, 6.228e-07, -0.9914, -0.1305, 0.0, -0.9914, -0.1305, 1.654e-06, -0.9914, -0.0654, 0.0, -0.9979, -0.0654, 0.0, -0.9979, 0.0, 1.0, 1.517e-06, 0.0, 1.0, 1.517e-06, 0.0, 1.0, 1.517e-06, 0.0, 1.0, 0.0, 0.0, 1.0, 0.0, 0.0, 1.0, 0.0, 0.0, 1.0, 0.0, 0.0, 1.0, 0.0, 0.0, 1.0, 0.0, 0.0, 1.0, -5.709e-06, 0.0, 1.0, -5.709e-06, 0.0, 1.0, -5.709e-06, 0.0, 1.0, 5.709e-06, 0.0, 1.0, 5.709e-06, 0.0, 1.0, 5.709e-06, 0.0, 1.0, 0.0, 0.0, 1.0, 0.0, 0.0, 1.0, 0.0, 0.0, 1.0, 0.0, 0.0, 1.0, 0.0, 0.0, 1.0, 0.0, 0.0, 1.0, 0.0, 0.0, 1.0, 0.0, 0.0, 1.0, 0.0, 0.0, 1.0, 0.0, 0.0, 1.0, 0.0, 0.0, 1.0, 0.0, 0.0, 1.0, 0.0, 0.0, 1.0, 0.0, 0.0, 1.0, 0.0, 0.0, 1.0, 0.0, 0.0, 1.0, 0.0, 0.0, 1.0, 0.0, 0.0, 1.0, 0.0, 0.0, 1.0, 0.0, 0.0, 1.0, 0.0, 0.1305, -5.318e-07, 0.9914, 0.0654, 0.0, 0.9979, 0.1305, 3.139e-06, 0.9914, 0.0654, 0.0, 0.9979, 0.1305, 1.086e-06, 0.9914, 0.0654, 0.0, 0.9979, 0.2588, -5.374e-07, 0.9659, 0.1305, -1.086e-06, 0.9914, 0.2588, 3.139e-06, 0.9659, 0.1305, 5.383e-07, 0.9914, 0.2588, 1.086e-06, 0.9659, 0.1305, -3.139e-06, 0.9914, 0.3827, -5.206e-07, 0.9239, 0.2588, -1.101e-06, 0.9659, 0.3827, 3.139e-06, 0.9239, 0.2588, 5.206e-07, 0.9659, 0.3827, -1.832e-05, 0.9239, 0.2588, -3.139e-06, 0.9659, 0.5, -5.495e-07, 0.866, 0.3827, -1.054e-06, 0.9239, 0.5, 3.139e-06, 0.866, 0.3827, 5.476e-07, 0.9239, 0.5, 1.054e-06, 0.866, 0.3827, -3.139e-06, 0.9239, 0.6087, -5.476e-07, 0.7934, 0.5, -1.086e-06, 0.866, 0.6087, 3.139e-06, 0.7934, 0.5, 5.476e-07, 0.866, 0.6087, 1.086e-06, 0.7934, 0.5, -3.139e-06, 0.866, 0.7071, -5.122e-07, 0.7071, 0.6088, -1.101e-06, 0.7933, 0.7071, 3.139e-06, 0.7071, 0.6088, 5.113e-07, 0.7933, 0.7071, 1.101e-06, 0.7071, 0.6088, -3.139e-06, 0.7933, 0.7071, -5.43e-07, 0.7071, 0.7933, -1.842e-06, 0.6088, 0.7933, -3.124e-06, 0.6088, 0.7933, 5.42e-07, 0.6088, 0.7071, 1.842e-06, 0.7071, 0.7071, 3.124e-06, 0.7071, 0.7934, -5.299e-07, 0.6087, 0.866, -1.85e-06, 0.5, 0.866, -3.124e-06, 0.5, 0.866, 5.299e-07, 0.5, 0.7934, 1.85e-06, 0.6088, 0.7934, 3.124e-06, 0.6088, 0.866, -5.29e-07, 0.5, 0.9239, -1.85e-06, 0.3827, 0.9239, -3.124e-06, 0.3827, 0.9239, 5.29e-07, 0.3827, 0.866, 1.85e-06, 0.5, 0.866, 3.124e-06, 0.5, 0.9239, -5.513e-07, 0.3827, 0.9659, -1.842e-06, 0.2588, 0.9659, -3.124e-06, 0.2588, 0.9659, 5.513e-07, 0.2588, 0.9239, 1.842e-06, 0.3827, 0.9239, 3.124e-06, 0.3827, 0.9659, -5.309e-07, 0.2588, 0.9914, -1.85e-06, 0.1305, 0.9914, -3.124e-06, 0.1305, 0.9914, 5.318e-07, 0.1305, 0.9659, 1.85e-06, 0.2588, 0.9659, 3.124e-06, 0.2588, 0.9914, -5.02e-07, 0.1305, 0.9979, 0.0, 0.0654, 0.9979, 0.0, 0.0654, 0.9979, 0.0, 0.0654, 0.9914, 1.85e-06, 0.1305, 0.9914, 3.124e-06, 0.1305, 0.0, 0.0, -1.0, 0.0, 0.0, -1.0, 0.0, 0.0, -1.0, 0.0, 0.0, -1.0, 0.0, 0.0, -1.0, 0.0, 0.0, -1.0, 0.0, 0.0, -1.0, 0.0, 0.0, -1.0, 0.0, 0.0, -1.0, -1.0, 0.0, 0.0, -1.0, 0.0, 0.0, -1.0, 0.0, 0.0, -1.0, 0.0, 0.0, -1.0, 0.0, 0.0, -1.0, 0.0, 0.0, -4.371e-08, 4.767e-05, 1.0, -4.371e-08, -4.797e-05, 1.0, -4.371e-08, -4.797e-05, 1.0, 0.0, 1.0, 6.195e-07, 0.0, 1.0, 6.195e-07, 0.0, 1.0, 6.195e-07, 0.0, 1.0, -6.33e-07, 0.0, 1.0, -6.33e-07, 0.0, 1.0, -6.33e-07, 0.0, 1.0, 6.303e-07, 0.0, 1.0, 6.303e-07, 0.0, 1.0, 6.303e-07, 0.0, 1.0, -6.264e-07, 0.0, 1.0, -6.264e-07, 0.0, 1.0, -6.264e-07, 0.0, 1.0, 0.0, 0.0, 1.0, 0.0, 0.0, 1.0, 0.0, 0.0, 1.0, 0.0, 0.0, 1.0, 0.0, 0.0, 1.0, 0.0, 0.0, 1.0, -6.086e-07, 0.0, 1.0, -6.086e-07, 0.0, 1.0, -6.086e-07, 0.0, 1.0, 0.0, 0.0, 1.0, 0.0, 0.0, 1.0, 0.0, 0.0, 1.0, 1.483e-07, 0.0, 1.0, 1.483e-07, 0.0, 1.0, 1.483e-07, 0.0, 1.0, 0.0, 0.0, 1.0, 0.0, 0.0, 1.0, 0.0, 0.0, 1.0, 9.006e-08, 0.0, 1.0, 9.006e-08, 0.0, 1.0, 9.006e-08, 0.0, 1.0, -1.762e-07, 0.0, 1.0, -1.762e-07, 0.0, 1.0, -1.762e-07, 0.0, 1.0, 7.205e-08, 0.0, 1.0, 7.205e-08, 0.0, 1.0, 7.205e-08, 0.0, 1.0, 2.349e-07, 0.0, 1.0, 2.349e-07, 0.0, 1.0, 2.349e-07, 0.0, 1.0, -1.879e-07, 0.0, 1.0, -1.879e-07, 0.0, 1.0, -1.879e-07, 0.0, 1.0, -7.162e-07, 0.0, 1.0, -7.162e-07, 0.0, 1.0, -7.162e-07, 0.0, 1.0, -8.897e-08, 0.0, 1.0, -8.897e-08, 0.0, 1.0, -8.897e-08, 0.0, 1.0, 2.885e-07, 0.0, 1.0, 2.885e-07, 0.0, 1.0, 2.885e-07, 0.0, 1.0, 1.234e-07, 0.0, 1.0, 1.234e-07, 0.0, 1.0, 1.234e-07, 0.0, 1.0, -1.098e-07, 0.0, 1.0, -1.098e-07, 0.0, 1.0, -1.098e-07, 0.0, 1.0, 0.0, 0.0, 1.0, 0.0, 0.0, 1.0, 0.0, 0.0, 1.0, -9.464e-08, 0.0, 1.0, -9.464e-08, 0.0, 1.0, -9.464e-08, 0.0, 1.0, 0.0, 0.0, 1.0, 0.0, 0.0, 1.0, 0.0, 0.0, 1.0, 0.0, 0.0, 1.0, 0.0, 0.0, 1.0, 0.0, 0.0, 0.0, -1.0, 0.0, 0.0, -1.0, 0.0, 0.0, -1.0, 0.0, 0.0, -1.0, 0.0, 0.0, -1.0, 0.0, 0.0, -1.0, -1.0, 0.0, 0.0, -1.0, 0.0, 0.0, -1.0, 0.0, 0.0, -1.0, 0.0, 0.0, -1.0, 0.0, 0.0, -1.0, 0.0, 0.0, 1.49e-07, -1.0, 0.0, 1.49e-07, -1.0, 0.0, 1.49e-07, -1.0, 0.0, 1.639e-07, -1.0, 1.788e-07, 1.639e-07, -1.0, 1.788e-07, 1.639e-07, -1.0, 1.788e-07, 1.639e-07, -1.0, 2.236e-07, 1.639e-07, -1.0, 2.236e-07, 1.639e-07, -1.0, 2.236e-07, 1.49e-07, -1.0, 5.962e-07, 1.49e-07, -1.0, 5.962e-07, 1.49e-07, -1.0, 5.962e-07, -2.032e-07, 0.0, 1.0, -2.032e-07, 0.0, 1.0, -2.032e-07, 0.0, 1.0, 0.0, 8.129e-07, 1.0, 0.0, 8.129e-07, 1.0, 0.0, 8.129e-07, 1.0, -1.325e-07, 1.0, 0.0, -1.325e-07, 1.0, 0.0, -1.325e-07, 1.0, 0.0, -1.788e-07, 1.0, 0.0, -1.788e-07, 1.0, 0.0, -1.788e-07, 1.0, 0.0, -4.471e-07, 1.0, -2.795e-07, -4.471e-07, 1.0, -2.795e-07, -4.471e-07, 1.0, -2.795e-07, -1.788e-07, 1.0, -1.49e-07, -1.788e-07, 1.0, -1.49e-07, -1.788e-07, 1.0, -1.49e-07, -1.325e-07, 1.0, 1.325e-06, -1.325e-07, 1.0, 1.325e-06, -1.325e-07, 1.0, 1.325e-06, -1.192e-07, 1.0, 0.0, -1.192e-07, 1.0, 0.0, -1.192e-07, 1.0, 0.0, 0.0, 0.0, -1.0, 0.0, 0.0, -1.0, 0.0, 0.0, -1.0, 0.0, -4.064e-07, -1.0, 0.0, -4.064e-07, -1.0, 0.0, -4.064e-07, -1.0, 1.0, 2.032e-06, 0.0, 1.0, 2.032e-06, 0.0, 1.0, 2.032e-06, 0.0, 1.0, 0.0, 1.569e-06, 1.0, 0.0, 1.569e-06, 1.0, 0.0, 1.569e-06, 1.0, 0.0, 0.0, 1.0, 0.0, 0.0, 1.0, 0.0, 0.0, -1.987e-07, 0.0, 1.0, -1.987e-07, 0.0, 1.0, -1.987e-07, 0.0, 1.0, -9.936e-08, 7.153e-07, 1.0, -9.936e-08, 7.153e-07, 1.0, -9.936e-08, 7.153e-07, 1.0, -1.0, 0.0, 0.0, -1.0, 0.0, 0.0, -1.0, 0.0, 0.0, -1.0, 0.0, 0.0, -1.0, 0.0, 0.0, -1.0, 0.0, 0.0, 1.0, 0.0, 0.0, 1.0, 0.0, 0.0, 1.0, 0.0, 0.0, 1.0, 0.0, 0.0, 1.0, 0.0, 0.0, 1.0, 0.0, 0.0, 1.0, 0.0, 0.0, 1.0, 0.0, 0.0, 1.0, 0.0, 0.0, 1.987e-07, 0.0, -1.0, 1.987e-07, 0.0, -1.0, 1.987e-07, 0.0, -1.0, 0.0, 0.0, -1.0, 0.0, 0.0, -1.0, 0.0, 0.0, -1.0, 1.0, 0.0, 0.0, 1.0, 0.0, 0.0, 1.0, 0.0, 0.0, 1.0, 0.0, 0.0, 1.0, 0.0, 0.0, 1.0, 0.0, 0.0, -1.987e-07, 1.0, 0.0, -1.987e-07, 1.0, 0.0, -1.987e-07, 1.0, 0.0, -1.987e-07, 1.0, -3.312e-07, -1.987e-07, 1.0, -3.312e-07, -1.987e-07, 1.0, -3.312e-07, 1.0, 0.0, 1.49e-07, 1.0, 0.0, 1.49e-07, 1.0, 0.0, 1.49e-07, 1.0, 0.0, 0.0, 1.0, 0.0, 0.0, 1.0, 0.0, 0.0])] * 3)])

# ---- objects
ob_map1 = bpy.data.objects.new('map1', me_rampc)

# ---- transforms, parenting, visibility, modifiers, constraints
ob_map1.location = (-1.0, 1.0, -0.44)
ob_map1.rotation_euler = (1.571, -0.0, 1.571)

# ---- collection membership
col_collection.objects.link(ob_map1)

# ---- scene / render settings (as saved in the file)
scene.frame_start = 1; scene.frame_end = 250; scene.frame_set(1)
scene.render.engine = 'BLENDER_EEVEE_NEXT'
scene.cycles.sampling_pattern = 'TABULATED_SOBOL'
scene.cycles.use_light_tree = False
scene.view_settings.view_transform = 'Filmic'
bpy.context.view_layer.update()

# ---- added for rendering (the .blend has no active camera and no usable light): camera, sun
cam_auto = bpy.data.cameras.new('AutoCamera')
cam_auto.lens = 50.0
cam_auto.sensor_width = 36.0
cam_auto.clip_end = 1000.0
ob_auto_camera = bpy.data.objects.new('AutoCamera', cam_auto)
scene.collection.objects.link(ob_auto_camera)
ob_auto_camera.location = (3.15773, -5.58927, 3.57951)
ob_auto_camera.rotation_euler = (1.09748, -7.21219e-08, 0.694738)
scene.camera = ob_auto_camera
light_auto_sun = bpy.data.lights.new('AutoSun', 'SUN')
light_auto_sun.energy = 3.0
light_auto_sun.angle = 0.0523599
ob_auto_sun = bpy.data.objects.new('AutoSun', light_auto_sun)
scene.collection.objects.link(ob_auto_sun)
ob_auto_sun.rotation_euler = (0.872665, 0.174533, 0.523599)
bpy.context.view_layer.update()
